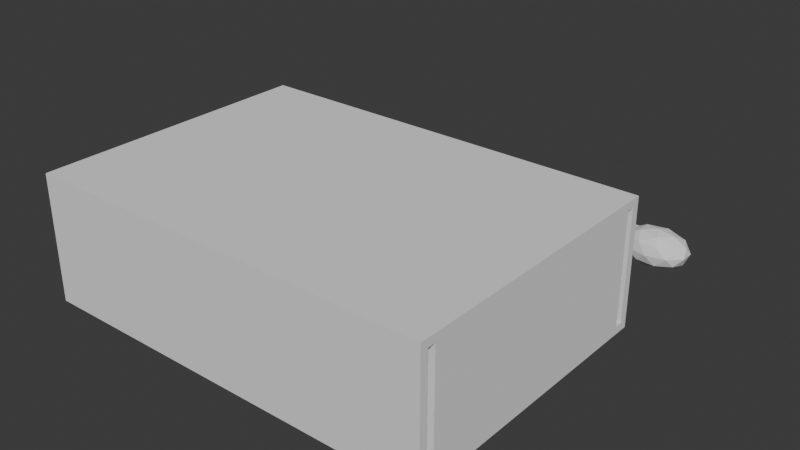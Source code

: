 # Source: Matches.blend  (saved by Blender 4.2.66; exported with 4.5.12 LTS)
import bpy
from mathutils import Matrix  # noqa: F401  (used for matrix-valued properties, if any)

bpy.ops.wm.read_factory_settings(use_empty=True)
scene = bpy.context.scene
scene.name = 'Scene'

# ---- collections
col_collection = bpy.data.collections.new('Collection'); scene.collection.children.link(col_collection)

# ---- world
world_world = bpy.data.worlds.new('World'); scene.world = world_world
world_world.use_nodes = True; world_world.node_tree.nodes.clear()
_N = world_world.node_tree.nodes; _L = world_world.node_tree.links
n0 = _N.new('ShaderNodeOutputWorld'); n0.name = 'World Output'; n0.location = (300, 300)
n1 = _N.new('ShaderNodeBackground'); n1.name = 'Background'; n1.location = (10, 300)
n1.inputs[0].default_value = (0.05088, 0.05088, 0.05088, 1.0)
_L.new(n1.outputs[0], n0.inputs[0])
n0.is_active_output = True
world_world.color = (0.05088, 0.05088, 0.05088)
world_world.sun_shadow_jitter_overblur = 0.0

# ---- meshes
me_cube_013 = bpy.data.meshes.new('Cube.013')
me_cube_013.from_pydata([(-1.0, -1.0, -1.0), (-1.0, -1.0, 1.0), (-1.0, 1.0, -1.0), (-1.0, 1.0, 1.0), (1.0, -1.0, -1.0), (1.0, -1.0, 1.0), (1.0, 1.0, -1.0), (1.0, 1.0, 1.0), (1.0, 0.0, -2.0), (1.163, -1.051, -0.8944), (0.9378, -1.701, -0.8944), (0.7988, 0.0, -0.8944), (0.9378, 1.701, -0.8944), (1.163, 1.051, -0.8944), (1.062, -1.701, 0.8944), (0.8372, -1.051, 0.8944), (0.8372, 1.051, 0.8944), (1.062, 1.701, 0.8944), (1.201, 0.0, 0.8944), (1.0, 0.0, 2.0), (0.9634, -1.0, -1.701), (1.096, -0.618, -1.701), (1.059, -1.618, -1.051), (1.191, 0.0, -1.051), (1.096, 0.618, -1.701), (0.8817, 0.0, -1.701), (0.8452, -1.0, -1.051), (0.9634, 1.0, -1.701), (0.8452, 1.0, -1.051), (1.059, 1.618, -1.051), (1.214, -0.618, 0.0), (1.214, 0.618, 0.0), (1.0, -2.0, 0.0), (1.132, -1.618, 0.0), (0.786, -0.618, 0.0), (0.8677, -1.618, 0.0), (0.8677, 1.618, 0.0), (0.786, 0.618, 0.0), (1.132, 1.618, 0.0), (1.0, 2.0, 0.0), (1.155, -1.0, 1.051), (0.9409, -1.618, 1.051), (0.8086, 0.0, 1.051), (0.9409, 1.618, 1.051), (1.155, 1.0, 1.051), (1.037, -1.0, 1.701), (1.118, 0.0, 1.701), (0.9043, -0.618, 1.701), (0.9043, 0.618, 1.701), (1.037, 1.0, 1.701)], [], [(0, 1, 3, 2), (2, 3, 7, 6), (6, 7, 5, 4), (4, 5, 1, 0), (2, 6, 4, 0), (7, 3, 1, 5), (8, 21, 20), (9, 21, 23), (8, 20, 25), (8, 25, 27), (8, 27, 24), (9, 23, 30), (10, 22, 32), (11, 26, 34), (12, 28, 36), (13, 29, 38), (9, 30, 33), (10, 32, 35), (11, 34, 37), (12, 36, 39), (13, 38, 31), (14, 40, 45), (15, 41, 47), (16, 42, 48), (17, 43, 49), (18, 44, 46), (46, 49, 19), (46, 44, 49), (44, 17, 49), (49, 48, 19), (49, 43, 48), (43, 16, 48), (48, 47, 19), (48, 42, 47), (42, 15, 47), (47, 45, 19), (47, 41, 45), (41, 14, 45), (45, 46, 19), (45, 40, 46), (40, 18, 46), (31, 44, 18), (31, 38, 44), (38, 17, 44), (39, 43, 17), (39, 36, 43), (36, 16, 43), (37, 42, 16), (37, 34, 42), (34, 15, 42), (35, 41, 15), (35, 32, 41), (32, 14, 41), (33, 40, 14), (33, 30, 40), (30, 18, 40), (38, 39, 17), (38, 29, 39), (29, 12, 39), (36, 37, 16), (36, 28, 37), (28, 11, 37), (34, 35, 15), (34, 26, 35), (26, 10, 35), (32, 33, 14), (32, 22, 33), (22, 9, 33), (30, 31, 18), (30, 23, 31), (23, 13, 31), (24, 29, 13), (24, 27, 29), (27, 12, 29), (27, 28, 12), (27, 25, 28), (25, 11, 28), (25, 26, 11), (25, 20, 26), (20, 10, 26), (23, 24, 13), (23, 21, 24), (21, 8, 24), (20, 22, 10), (20, 21, 22), (21, 9, 22)])
_uv = me_cube_013.uv_layers.new(name='UVMap')
_uv.uv.foreach_set('vector', [0.375, 0.0, 0.625, 0.0, 0.625, 0.25, 0.375, 0.25, 0.375, 0.25, 0.625, 0.25, 0.625, 0.5, 0.375, 0.5, 0.375, 0.5, 0.625, 0.5, 0.625, 0.75, 0.375, 0.75, 0.375, 0.75, 0.625, 0.75, 0.625, 1.0, 0.375, 1.0, 0.125, 0.5, 0.375, 0.5, 0.375, 0.75, 0.125, 0.75, 0.625, 0.5, 0.875, 0.5, 0.875, 0.75, 0.625, 0.75, 0.1818, 0.0, 0.2273, 0.07873, 0.1364, 0.07873, 0.2727, 0.1575, 0.3182, 0.07873, 0.3636, 0.1575, 0.9091, 0.0, 0.9545, 0.07873, 0.8636, 0.07873, 0.7273, 0.0, 0.7727, 0.07873, 0.6818, 0.07873, 0.5455, 0.0, 0.5909, 0.07873, 0.5, 0.07873, 0.2727, 0.1575, 0.3636, 0.1575, 0.3182, 0.2362, 0.09091, 0.1575, 0.1818, 0.1575, 0.1364, 0.2362, 0.8182, 0.1575, 0.9091, 0.1575, 0.8636, 0.2362, 0.6364, 0.1575, 0.7273, 0.1575, 0.6818, 0.2362, 0.4545, 0.1575, 0.5455, 0.1575, 0.5, 0.2362, 0.2727, 0.1575, 0.3182, 0.2362, 0.2273, 0.2362, 0.09091, 0.1575, 0.1364, 0.2362, 0.04546, 0.2362, 0.8182, 0.1575, 0.8636, 0.2362, 0.7727, 0.2362, 0.6364, 0.1575, 0.6818, 0.2362, 0.5909, 0.2362, 0.4545, 0.1575, 0.5, 0.2362, 0.4091, 0.2362, 0.1818, 0.3149, 0.2727, 0.3149, 0.2273, 0.3937, 0.0, 0.3149, 0.09091, 0.3149, 0.04546, 0.3937, 0.7273, 0.3149, 0.8182, 0.3149, 0.7727, 0.3937, 0.5455, 0.3149, 0.6364, 0.3149, 0.5909, 0.3937, 0.3636, 0.3149, 0.4545, 0.3149, 0.4091, 0.3937, 0.4091, 0.3937, 0.5, 0.3937, 0.4545, 0.4724, 0.4091, 0.3937, 0.4545, 0.3149, 0.5, 0.3937, 0.4545, 0.3149, 0.5455, 0.3149, 0.5, 0.3937, 0.5909, 0.3937, 0.6818, 0.3937, 0.6364, 0.4724, 0.5909, 0.3937, 0.6364, 0.3149, 0.6818, 0.3937, 0.6364, 0.3149, 0.7273, 0.3149, 0.6818, 0.3937, 0.7727, 0.3937, 0.8636, 0.3937, 0.8182, 0.4724, 0.7727, 0.3937, 0.8182, 0.3149, 0.8636, 0.3937, 0.8182, 0.3149, 0.9091, 0.3149, 0.8636, 0.3937, 0.04546, 0.3937, 0.1364, 0.3937, 0.09091, 0.4724, 0.04546, 0.3937, 0.09091, 0.3149, 0.1364, 0.3937, 0.09091, 0.3149, 0.1818, 0.3149, 0.1364, 0.3937, 0.2273, 0.3937, 0.3182, 0.3937, 0.2727, 0.4724, 0.2273, 0.3937, 0.2727, 0.3149, 0.3182, 0.3937, 0.2727, 0.3149, 0.3636, 0.3149, 0.3182, 0.3937, 0.4091, 0.2362, 0.4545, 0.3149, 0.3636, 0.3149, 0.4091, 0.2362, 0.5, 0.2362, 0.4545, 0.3149, 0.5, 0.2362, 0.5455, 0.3149, 0.4545, 0.3149, 0.5909, 0.2362, 0.6364, 0.3149, 0.5455, 0.3149, 0.5909, 0.2362, 0.6818, 0.2362, 0.6364, 0.3149, 0.6818, 0.2362, 0.7273, 0.3149, 0.6364, 0.3149, 0.7727, 0.2362, 0.8182, 0.3149, 0.7273, 0.3149, 0.7727, 0.2362, 0.8636, 0.2362, 0.8182, 0.3149, 0.8636, 0.2362, 0.9091, 0.3149, 0.8182, 0.3149, 0.04546, 0.2362, 0.09091, 0.3149, 0.0, 0.3149, 0.04546, 0.2362, 0.1364, 0.2362, 0.09091, 0.3149, 0.1364, 0.2362, 0.1818, 0.3149, 0.09091, 0.3149, 0.2273, 0.2362, 0.2727, 0.3149, 0.1818, 0.3149, 0.2273, 0.2362, 0.3182, 0.2362, 0.2727, 0.3149, 0.3182, 0.2362, 0.3636, 0.3149, 0.2727, 0.3149, 0.5, 0.2362, 0.5909, 0.2362, 0.5455, 0.3149, 0.5, 0.2362, 0.5455, 0.1575, 0.5909, 0.2362, 0.5455, 0.1575, 0.6364, 0.1575, 0.5909, 0.2362, 0.6818, 0.2362, 0.7727, 0.2362, 0.7273, 0.3149, 0.6818, 0.2362, 0.7273, 0.1575, 0.7727, 0.2362, 0.7273, 0.1575, 0.8182, 0.1575, 0.7727, 0.2362, 0.8636, 0.2362, 0.9545, 0.2362, 0.9091, 0.3149, 0.8636, 0.2362, 0.9091, 0.1575, 0.9545, 0.2362, 0.9091, 0.1575, 1.0, 0.1575, 0.9545, 0.2362, 0.1364, 0.2362, 0.2273, 0.2362, 0.1818, 0.3149, 0.1364, 0.2362, 0.1818, 0.1575, 0.2273, 0.2362, 0.1818, 0.1575, 0.2727, 0.1575, 0.2273, 0.2362, 0.3182, 0.2362, 0.4091, 0.2362, 0.3636, 0.3149, 0.3182, 0.2362, 0.3636, 0.1575, 0.4091, 0.2362, 0.3636, 0.1575, 0.4545, 0.1575, 0.4091, 0.2362, 0.5, 0.07873, 0.5455, 0.1575, 0.4545, 0.1575, 0.5, 0.07873, 0.5909, 0.07873, 0.5455, 0.1575, 0.5909, 0.07873, 0.6364, 0.1575, 0.5455, 0.1575, 0.6818, 0.07873, 0.7273, 0.1575, 0.6364, 0.1575, 0.6818, 0.07873, 0.7727, 0.07873, 0.7273, 0.1575, 0.7727, 0.07873, 0.8182, 0.1575, 0.7273, 0.1575, 0.8636, 0.07873, 0.9091, 0.1575, 0.8182, 0.1575, 0.8636, 0.07873, 0.9545, 0.07873, 0.9091, 0.1575, 0.9545, 0.07873, 1.0, 0.1575, 0.9091, 0.1575, 0.3636, 0.1575, 0.4091, 0.07873, 0.4545, 0.1575, 0.3636, 0.1575, 0.3182, 0.07873, 0.4091, 0.07873, 0.3182, 0.07873, 0.3636, 0.0, 0.4091, 0.07873, 0.1364, 0.07873, 0.1818, 0.1575, 0.09091, 0.1575, 0.1364, 0.07873, 0.2273, 0.07873, 0.1818, 0.1575, 0.2273, 0.07873, 0.2727, 0.1575, 0.1818, 0.1575])
me_cube_013.update()
me_cube_017 = bpy.data.meshes.new('Cube.017')
me_cube_017.from_pydata([(-1.0, -1.0, -1.0), (-1.0, -1.0, 1.0), (-1.0, 1.0, -1.0), (-1.0, 1.0, 1.0), (1.0, -1.0, -1.0), (1.0, -1.0, 1.0), (1.0, 1.0, -1.0), (1.0, 1.0, 1.0), (-1.0, -1.0, 29.0), (-1.0, -1.0, 31.0), (-1.0, 1.0, 29.0), (-1.0, 1.0, 31.0), (1.0, -1.0, 29.0), (1.0, -1.0, 31.0), (1.0, 1.0, 29.0), (1.0, 1.0, 31.0), (-1.0, -1.0, 1.0), (-1.0, -1.0, 29.0), (-1.0, -0.9444, 1.0), (-1.0, -0.9444, 29.0), (1.0, -1.0, 1.0), (1.0, -1.0, 29.0), (1.0, -0.9444, 1.0), (1.0, -0.9444, 29.0), (-1.0, 0.9444, 1.0), (-1.0, 0.9444, 29.0), (-1.0, 1.0, 1.0), (-1.0, 1.0, 29.0), (1.0, 0.9444, 1.0), (1.0, 0.9444, 29.0), (1.0, 1.0, 1.0), (1.0, 1.0, 29.0)], [], [(0, 1, 3, 2), (2, 3, 7, 6), (6, 7, 5, 4), (4, 5, 1, 0), (2, 6, 4, 0), (7, 3, 1, 5), (8, 9, 11, 10), (10, 11, 15, 14), (14, 15, 13, 12), (12, 13, 9, 8), (10, 14, 12, 8), (15, 11, 9, 13), (16, 17, 19, 18), (18, 19, 23, 22), (22, 23, 21, 20), (20, 21, 17, 16), (18, 22, 20, 16), (23, 19, 17, 21), (24, 25, 27, 26), (26, 27, 31, 30), (30, 31, 29, 28), (28, 29, 25, 24), (26, 30, 28, 24), (31, 27, 25, 29)])
_uv = me_cube_017.uv_layers.new(name='UVMap')
_uv.uv.foreach_set('vector', [0.375, 0.0, 0.625, 0.0, 0.625, 0.25, 0.375, 0.25, 0.375, 0.25, 0.625, 0.25, 0.625, 0.5, 0.375, 0.5, 0.375, 0.5, 0.625, 0.5, 0.625, 0.75, 0.375, 0.75, 0.375, 0.75, 0.625, 0.75, 0.625, 1.0, 0.375, 1.0, 0.125, 0.5, 0.375, 0.5, 0.375, 0.75, 0.125, 0.75, 0.625, 0.5, 0.875, 0.5, 0.875, 0.75, 0.625, 0.75, 0.375, 0.0, 0.625, 0.0, 0.625, 0.25, 0.375, 0.25, 0.375, 0.25, 0.625, 0.25, 0.625, 0.5, 0.375, 0.5, 0.375, 0.5, 0.625, 0.5, 0.625, 0.75, 0.375, 0.75, 0.375, 0.75, 0.625, 0.75, 0.625, 1.0, 0.375, 1.0, 0.125, 0.5, 0.375, 0.5, 0.375, 0.75, 0.125, 0.75, 0.625, 0.5, 0.875, 0.5, 0.875, 0.75, 0.625, 0.75, 0.375, 0.0, 0.625, 0.0, 0.625, 0.25, 0.375, 0.25, 0.375, 0.25, 0.625, 0.25, 0.625, 0.5, 0.375, 0.5, 0.375, 0.5, 0.625, 0.5, 0.625, 0.75, 0.375, 0.75, 0.375, 0.75, 0.625, 0.75, 0.625, 1.0, 0.375, 1.0, 0.125, 0.5, 0.375, 0.5, 0.375, 0.75, 0.125, 0.75, 0.625, 0.5, 0.875, 0.5, 0.875, 0.75, 0.625, 0.75, 0.375, 0.0, 0.625, 0.0, 0.625, 0.25, 0.375, 0.25, 0.375, 0.25, 0.625, 0.25, 0.625, 0.5, 0.375, 0.5, 0.375, 0.5, 0.625, 0.5, 0.625, 0.75, 0.375, 0.75, 0.375, 0.75, 0.625, 0.75, 0.625, 1.0, 0.375, 1.0, 0.125, 0.5, 0.375, 0.5, 0.375, 0.75, 0.125, 0.75, 0.625, 0.5, 0.875, 0.5, 0.875, 0.75, 0.625, 0.75])
me_cube_017.update()
me_cube_018 = bpy.data.meshes.new('Cube.018')
me_cube_018.from_pydata([(-1.0, -1.0, -1.0), (-1.0, -1.0, 1.0), (-1.0, 1.0, -1.0), (-1.0, 1.0, 1.0), (1.0, -1.0, -1.0), (1.0, -1.0, 1.0), (1.0, 1.0, -1.0), (1.0, 1.0, 1.0), (-1.04, 1.0, -1.0), (-1.04, 1.0, 27.0), (-1.04, 1.067, -1.0), (-1.04, 1.067, 27.0), (1.04, 1.0, -1.0), (1.04, 1.0, 27.0), (1.04, 1.067, -1.0), (1.04, 1.067, 27.0), (1.0, -1.0, -1.0), (1.0, -1.0, 27.0), (1.0, 1.0, -1.0), (1.0, 1.0, 27.0), (1.04, -1.0, -1.0), (1.04, -1.0, 27.0), (1.04, 1.0, -1.0), (1.04, 1.0, 27.0), (-1.04, -1.067, -1.0), (-1.04, -1.067, 27.0), (-1.04, -1.0, -1.0), (-1.04, -1.0, 27.0), (1.04, -1.067, -1.0), (1.04, -1.067, 27.0), (1.04, -1.0, -1.0), (1.04, -1.0, 27.0), (-1.04, -1.0, -1.0), (-1.04, -1.0, 27.0), (-1.04, 1.0, -1.0), (-1.04, 1.0, 27.0), (-1.0, -1.0, -1.0), (-1.0, -1.0, 27.0), (-1.0, 1.0, -1.0), (-1.0, 1.0, 27.0), (-0.9006, -0.03568, 1.5), (-0.9006, 0.1643, 1.5), (-0.9006, -0.03568, 6.5), (0.6994, -0.03568, 1.5), (0.6994, 0.1643, 1.5), (0.6994, -0.03568, 6.5), (0.6994, 0.1643, 6.5), (-0.9006, 0.1643, 6.5), (-0.9351, 0.1535, 5.5), (-0.9351, 0.1535, 10.5), (-0.8945, 0.3417, 5.5), (-0.8945, 0.3417, 10.5), (0.5705, -0.7486, 5.5), (0.5705, -0.7486, 10.5), (0.6111, -0.5604, 5.5), (0.6111, -0.5604, 10.5), (0.5908, -0.6545, 3.0), (0.543, -0.7322, 3.747), (0.5018, -0.6012, 3.747), (0.5836, -0.5439, 3.747), (0.6503, -0.7559, 3.747), (0.6754, -0.6395, 3.747), (0.7347, -0.629, 5.764), (0.6682, -0.529, 5.371), (0.7349, -0.7409, 5.371), (0.6921, -0.8269, 5.764), (0.7394, -0.8092, 8.0), (0.7645, -0.6929, 8.0), (0.7423, -0.7453, 10.24), (0.7277, -0.6303, 10.63), (0.7232, -0.5619, 8.0), (0.6722, -0.5225, 10.24), (0.6314, -0.4663, 8.0), (0.5785, -0.4664, 5.764), (0.5791, -0.4756, 10.63), (0.5241, -0.4426, 8.0), (0.4896, -0.4822, 10.24), (0.4423, -0.4999, 8.0), (0.4946, -0.4906, 5.371), (0.4393, -0.5638, 5.764), (0.454, -0.6788, 5.371), (0.4172, -0.6162, 8.0), (0.4469, -0.68, 10.24), (0.4467, -0.5682, 10.63), (0.4584, -0.7471, 8.0), (0.5095, -0.7866, 5.764), (0.5135, -0.7801, 10.63), (0.5502, -0.8427, 8.0), (0.6031, -0.8427, 10.24), (0.6575, -0.8665, 8.0), (0.6025, -0.8335, 5.371), (0.6871, -0.8185, 10.63), (0.598, -0.7651, 12.25), (0.6799, -0.7079, 12.25), (0.5908, -0.6545, 13.0), (0.6386, -0.5769, 12.25), (0.5313, -0.5532, 12.25), (0.5062, -0.6695, 12.25), (-0.9299, -0.577, 1.5), (-0.9299, -0.377, 1.5), (-0.9299, -0.577, 6.5), (0.6701, -0.577, 1.5), (0.6701, -0.377, 1.5), (0.6701, -0.577, 6.5), (0.6701, -0.377, 6.5), (-0.9299, -0.377, 6.5), (0.6701, -0.477, -1.0), (0.6409, -0.577, -0.2533), (0.5755, -0.477, -0.2533), (0.6409, -0.377, -0.2533), (0.7467, -0.5388, -0.2533), (0.7467, -0.4152, -0.2533), (0.8004, -0.3718, 1.764), (0.7175, -0.3152, 1.371), (0.8233, -0.477, 1.371), (0.8004, -0.5821, 1.764), (0.8413, -0.5388, 4.0), (0.8413, -0.4152, 4.0), (0.8311, -0.477, 6.236), (0.794, -0.377, 6.629), (0.776, -0.3152, 4.0), (0.7199, -0.3068, 6.236), (0.6701, -0.277, 4.0), (0.6204, -0.3068, 1.764), (0.6228, -0.3152, 6.629), (0.5643, -0.3152, 4.0), (0.5399, -0.3718, 6.236), (0.499, -0.4152, 4.0), (0.5463, -0.377, 1.371), (0.5092, -0.477, 1.764), (0.5463, -0.577, 1.371), (0.499, -0.5388, 4.0), (0.5399, -0.5821, 6.236), (0.517, -0.477, 6.629), (0.5643, -0.6388, 4.0), (0.6204, -0.6471, 1.764), (0.6228, -0.6388, 6.629), (0.6701, -0.677, 4.0), (0.7199, -0.6471, 6.236), (0.776, -0.6388, 4.0), (0.7175, -0.6388, 1.371), (0.794, -0.577, 6.629), (0.6994, -0.577, 8.253), (0.7648, -0.477, 8.253), (0.6701, -0.477, 9.0), (0.6994, -0.377, 8.253), (0.5936, -0.4152, 8.253), (0.5936, -0.5388, 8.253), (-0.8903, -0.3926, 1.5), (-0.8903, -0.1926, 1.5), (-0.8903, -0.3926, 6.5), (0.7097, -0.3926, 1.5), (0.7097, -0.1926, 1.5), (0.7097, -0.3926, 6.5), (0.7097, -0.1926, 6.5), (-0.8903, -0.1926, 6.5), (0.7097, -0.2926, -1.0), (0.6805, -0.3926, -0.2533), (0.6151, -0.2926, -0.2533), (0.6805, -0.1926, -0.2533), (0.7863, -0.3544, -0.2533), (0.7863, -0.2308, -0.2533), (0.84, -0.1875, 1.764), (0.7571, -0.1308, 1.371), (0.8629, -0.2926, 1.371), (0.84, -0.3978, 1.764), (0.8809, -0.3544, 4.0), (0.8809, -0.2308, 4.0), (0.8707, -0.2926, 6.236), (0.8336, -0.1926, 6.629), (0.8156, -0.1308, 4.0), (0.7595, -0.1225, 6.236), (0.7097, -0.09264, 4.0), (0.66, -0.1225, 1.764), (0.6624, -0.1308, 6.629), (0.6039, -0.1308, 4.0), (0.5795, -0.1875, 6.236), (0.5386, -0.2308, 4.0), (0.5859, -0.1926, 1.371), (0.5488, -0.2926, 1.764), (0.5859, -0.3926, 1.371), (0.5386, -0.3544, 4.0), (0.5795, -0.3978, 6.236), (0.5566, -0.2926, 6.629), (0.6039, -0.4544, 4.0), (0.66, -0.4628, 1.764), (0.6624, -0.4544, 6.629), (0.7097, -0.4926, 4.0), (0.7595, -0.4628, 6.236), (0.8156, -0.4544, 4.0), (0.7571, -0.4544, 1.371), (0.8336, -0.3926, 6.629), (0.739, -0.3926, 8.253), (0.8044, -0.2926, 8.253), (0.7097, -0.2926, 9.0), (0.739, -0.1926, 8.253), (0.6332, -0.2308, 8.253), (0.6332, -0.3544, 8.253), (0.6994, 0.06432, -1.0), (0.6702, -0.03568, -0.2533), (0.6048, 0.06432, -0.2533), (0.6702, 0.1643, -0.2533), (0.776, 0.002514, -0.2533), (0.776, 0.1261, -0.2533), (0.8297, 0.1695, 1.764), (0.7468, 0.2261, 1.371), (0.8526, 0.06432, 1.371), (0.8297, -0.04083, 1.764), (0.8706, 0.002514, 4.0), (0.8706, 0.1261, 4.0), (0.8604, 0.06432, 6.236), (0.8233, 0.1643, 6.629), (0.8052, 0.2261, 4.0), (0.7492, 0.2344, 6.236), (0.6994, 0.2643, 4.0), (0.6497, 0.2344, 1.764), (0.6521, 0.2261, 6.629), (0.5936, 0.2261, 4.0), (0.5692, 0.1695, 6.236), (0.5283, 0.1261, 4.0), (0.5756, 0.1643, 1.371), (0.5385, 0.06432, 1.764), (0.5756, -0.03568, 1.371), (0.5283, 0.002513, 4.0), (0.5692, -0.04083, 6.236), (0.5463, 0.06432, 6.629), (0.5936, -0.09749, 4.0), (0.6497, -0.1058, 1.764), (0.6521, -0.09749, 6.629), (0.6994, -0.1357, 4.0), (0.7492, -0.1058, 6.236), (0.8052, -0.09749, 4.0), (0.7468, -0.09749, 1.371), (0.8233, -0.03568, 6.629), (0.7287, -0.03568, 8.253), (0.7941, 0.06432, 8.253), (0.6994, 0.06432, 9.0), (0.7287, 0.1643, 8.253), (0.6229, 0.1261, 8.253), (0.6229, 0.002514, 8.253), (-0.8685, 0.5809, 1.5), (-0.8685, 0.7809, 1.5), (-0.8685, 0.5809, 6.5), (0.7315, 0.5809, 1.5), (0.7315, 0.7809, 1.5), (0.7315, 0.5809, 6.5), (0.7315, 0.7809, 6.5), (-0.8685, 0.7809, 6.5), (0.7315, 0.6809, -1.0), (0.7022, 0.5809, -0.2533), (0.6368, 0.6809, -0.2533), (0.7022, 0.7809, -0.2533), (0.808, 0.6191, -0.2533), (0.808, 0.7427, -0.2533), (0.8617, 0.786, 1.764), (0.7788, 0.8427, 1.371), (0.8846, 0.6809, 1.371), (0.8617, 0.5758, 1.764), (0.9027, 0.6191, 4.0), (0.9027, 0.7427, 4.0), (0.8925, 0.6809, 6.236), (0.8553, 0.7809, 6.629), (0.8373, 0.8427, 4.0), (0.7812, 0.851, 6.236), (0.7315, 0.8809, 4.0), (0.6817, 0.851, 1.764), (0.6842, 0.8427, 6.629), (0.6257, 0.8427, 4.0), (0.6012, 0.786, 6.236), (0.5603, 0.7427, 4.0), (0.6076, 0.7809, 1.371), (0.5705, 0.6809, 1.764), (0.6076, 0.5809, 1.371), (0.5603, 0.6191, 4.0), (0.6012, 0.5758, 6.236), (0.5784, 0.6809, 6.629), (0.6257, 0.5191, 4.0), (0.6817, 0.5108, 1.764), (0.6842, 0.5191, 6.629), (0.7315, 0.4809, 4.0), (0.7812, 0.5108, 6.236), (0.8373, 0.5191, 4.0), (0.7788, 0.5191, 1.371), (0.8553, 0.5809, 6.629), (0.7607, 0.5809, 8.253), (0.8261, 0.6809, 8.253), (0.7315, 0.6809, 9.0), (0.7607, 0.7809, 8.253), (0.6549, 0.7427, 8.253), (0.6549, 0.6191, 8.253), (-0.9507, 0.1618, 1.5), (-0.9507, 0.3618, 1.5), (-0.9507, 0.1618, 6.5), (0.6493, 0.1618, 1.5), (0.6493, 0.3618, 1.5), (0.6493, 0.1618, 6.5), (0.6493, 0.3618, 6.5), (-0.9507, 0.3618, 6.5), (0.6493, 0.2618, -1.0), (0.6201, 0.1618, -0.2533), (0.5547, 0.2618, -0.2533), (0.6201, 0.3618, -0.2533), (0.7259, 0.2, -0.2533), (0.7259, 0.3236, -0.2533), (0.7795, 0.3669, 1.764), (0.6966, 0.4236, 1.371), (0.8024, 0.2618, 1.371), (0.7795, 0.1567, 1.764), (0.8205, 0.2, 4.0), (0.8205, 0.3236, 4.0), (0.8103, 0.2618, 6.236), (0.7732, 0.3618, 6.629), (0.7551, 0.4236, 4.0), (0.699, 0.4319, 6.236), (0.6493, 0.4618, 4.0), (0.5995, 0.4319, 1.764), (0.602, 0.4236, 6.629), (0.5435, 0.4236, 4.0), (0.519, 0.3669, 6.236), (0.4781, 0.3236, 4.0), (0.5254, 0.3618, 1.371), (0.4883, 0.2618, 1.764), (0.5254, 0.1618, 1.371), (0.4781, 0.2, 4.0), (0.519, 0.1567, 6.236), (0.4962, 0.2618, 6.629), (0.5435, 0.1, 4.0), (0.5995, 0.09167, 1.764), (0.602, 0.1, 6.629), (0.6493, 0.0618, 4.0), (0.699, 0.09167, 6.236), (0.7551, 0.1, 4.0), (0.6966, 0.1, 1.371), (0.7732, 0.1618, 6.629), (0.6785, 0.1618, 8.253), (0.7439, 0.2618, 8.253), (0.6493, 0.2618, 9.0), (0.6785, 0.3618, 8.253), (0.5727, 0.3236, 8.253), (0.5727, 0.2, 8.253), (-0.962, -0.88, 1.5), (-0.962, -0.68, 1.5), (-0.962, -0.88, 6.5), (0.638, -0.88, 1.5), (0.638, -0.68, 1.5), (0.638, -0.88, 6.5), (0.638, -0.68, 6.5), (-0.962, -0.68, 6.5), (0.638, -0.78, -1.0), (0.6088, -0.88, -0.2533), (0.5434, -0.78, -0.2533), (0.6088, -0.68, -0.2533), (0.7146, -0.8418, -0.2533), (0.7146, -0.7182, -0.2533), (0.7682, -0.6749, 1.764), (0.6853, -0.6182, 1.371), (0.7911, -0.78, 1.371), (0.7682, -0.8851, 1.764), (0.8092, -0.8418, 4.0), (0.8092, -0.7182, 4.0), (0.799, -0.78, 6.236), (0.7619, -0.68, 6.629), (0.7438, -0.6182, 4.0), (0.6877, -0.6099, 6.236), (0.638, -0.58, 4.0), (0.5882, -0.6099, 1.764), (0.5907, -0.6182, 6.629), (0.5322, -0.6182, 4.0), (0.5077, -0.6749, 6.236), (0.4668, -0.7182, 4.0), (0.5141, -0.68, 1.371), (0.477, -0.78, 1.764), (0.5141, -0.88, 1.371), (0.4668, -0.8418, 4.0), (0.5077, -0.8851, 6.236), (0.4849, -0.78, 6.629), (0.5322, -0.9418, 4.0), (0.5882, -0.9501, 1.764), (0.5907, -0.9418, 6.629), (0.638, -0.98, 4.0), (0.6877, -0.9501, 6.236), (0.7438, -0.9418, 4.0), (0.6853, -0.9418, 1.371), (0.7619, -0.88, 6.629), (0.6672, -0.88, 8.253), (0.7326, -0.78, 8.253), (0.638, -0.78, 9.0), (0.6672, -0.68, 8.253), (0.5614, -0.7182, 8.253), (0.5614, -0.8418, 8.253), (-0.9527, 0.2372, 7.5), (-0.9641, 0.4363, 7.5), (-0.9527, 0.2372, 12.5), (0.6401, 0.4901, 7.5), (0.6287, 0.6892, 7.5), (0.6401, 0.4901, 12.5), (0.6287, 0.6892, 12.5), (-0.9641, 0.4363, 12.5), (0.6344, 0.5896, 5.0), (0.611, 0.4854, 5.747), (0.5402, 0.5747, 5.747), (0.5996, 0.6845, 5.747), (0.7141, 0.5402, 5.747), (0.7071, 0.6632, 5.747), (0.7581, 0.7149, 7.764), (0.6723, 0.7582, 7.371), (0.7868, 0.6138, 7.371), (0.77, 0.5055, 7.764), (0.8083, 0.5552, 10.0), (0.8013, 0.6782, 10.0), (0.7947, 0.6151, 12.24), (0.752, 0.7087, 12.63), (0.7305, 0.7674, 10.0), (0.6742, 0.7668, 12.24), (0.623, 0.7887, 10.0), (0.5752, 0.7511, 7.764), (0.5781, 0.7432, 12.63), (0.5199, 0.734, 10.0), (0.4987, 0.6737, 12.24), (0.4605, 0.6241, 10.0), (0.5054, 0.6696, 7.371), (0.4741, 0.5642, 7.764), (0.5168, 0.4705, 7.371), (0.4675, 0.501, 10.0), (0.5107, 0.4644, 12.24), (0.482, 0.5654, 12.63), (0.5383, 0.4118, 10.0), (0.5945, 0.4124, 7.764), (0.5965, 0.4211, 12.63), (0.6458, 0.3905, 10.0), (0.6936, 0.4281, 12.24), (0.7489, 0.4453, 10.0), (0.6907, 0.436, 7.371), (0.7634, 0.5096, 12.63), (0.6692, 0.4947, 14.25), (0.7286, 0.6046, 14.25), (0.6344, 0.5896, 15.0), (0.6578, 0.6938, 14.25), (0.5547, 0.639, 14.25), (0.5617, 0.516, 14.25)], [], [(0, 1, 3, 2), (2, 3, 7, 6), (6, 7, 5, 4), (4, 5, 1, 0), (2, 6, 4, 0), (7, 3, 1, 5), (8, 9, 11, 10), (10, 11, 15, 14), (14, 15, 13, 12), (12, 13, 9, 8), (10, 14, 12, 8), (15, 11, 9, 13), (16, 17, 19, 18), (18, 19, 23, 22), (22, 23, 21, 20), (20, 21, 17, 16), (18, 22, 20, 16), (23, 19, 17, 21), (24, 25, 27, 26), (26, 27, 31, 30), (30, 31, 29, 28), (28, 29, 25, 24), (26, 30, 28, 24), (31, 27, 25, 29), (32, 33, 35, 34), (34, 35, 39, 38), (38, 39, 37, 36), (36, 37, 33, 32), (34, 38, 36, 32), (39, 35, 33, 37), (41, 44, 43, 40), (40, 42, 47, 41), (43, 45, 42, 40), (44, 46, 45, 43), (46, 47, 42, 45), (41, 47, 46, 44), (48, 49, 51, 50), (50, 51, 55, 54), (54, 55, 53, 52), (52, 53, 49, 48), (50, 54, 52, 48), (55, 51, 49, 53), (56, 57, 58), (56, 60, 57), (56, 58, 59), (56, 59, 61), (60, 56, 61), (64, 61, 62), (61, 63, 62), (61, 59, 63), (64, 60, 61), (65, 64, 66), (65, 60, 64), (64, 62, 67), (66, 64, 67), (66, 67, 68), (67, 69, 68), (62, 70, 67), (67, 70, 69), (62, 63, 70), (70, 72, 71), (70, 71, 69), (70, 63, 72), (72, 74, 71), (63, 73, 72), (73, 75, 72), (72, 75, 74), (73, 78, 75), (75, 77, 76), (75, 76, 74), (75, 78, 77), (59, 78, 73), (58, 79, 78), (78, 79, 77), (59, 58, 78), (58, 80, 79), (79, 80, 81), (79, 81, 77), (81, 84, 82), (81, 82, 83), (77, 81, 83), (81, 80, 84), (84, 86, 82), (80, 85, 84), (85, 87, 84), (84, 87, 86), (85, 90, 87), (87, 89, 88), (87, 88, 86), (87, 90, 89), (57, 90, 85), (60, 65, 90), (90, 65, 89), (57, 60, 90), (89, 91, 88), (65, 66, 89), (89, 66, 91), (88, 91, 92), (66, 68, 91), (91, 68, 93), (92, 91, 93), (92, 93, 94), (93, 95, 94), (68, 69, 93), (93, 69, 95), (69, 71, 95), (71, 74, 95), (95, 96, 94), (95, 74, 96), (74, 76, 96), (76, 83, 96), (96, 97, 94), (96, 83, 97), (83, 82, 97), (82, 86, 97), (97, 92, 94), (97, 86, 92), (86, 88, 92), (57, 85, 80), (77, 83, 76), (58, 57, 80), (59, 73, 63), (99, 102, 101, 98), (98, 100, 105, 99), (101, 103, 100, 98), (102, 104, 103, 101), (104, 105, 100, 103), (99, 105, 104, 102), (106, 107, 108), (106, 110, 107), (106, 108, 109), (106, 109, 111), (110, 106, 111), (114, 111, 112), (111, 113, 112), (111, 109, 113), (114, 110, 111), (115, 114, 116), (115, 110, 114), (114, 112, 117), (116, 114, 117), (116, 117, 118), (117, 119, 118), (112, 120, 117), (117, 120, 119), (112, 113, 120), (120, 122, 121), (120, 121, 119), (120, 113, 122), (122, 124, 121), (113, 123, 122), (123, 125, 122), (122, 125, 124), (123, 128, 125), (125, 127, 126), (125, 126, 124), (125, 128, 127), (109, 128, 123), (108, 129, 128), (128, 129, 127), (109, 108, 128), (108, 130, 129), (129, 130, 131), (129, 131, 127), (131, 134, 132), (131, 132, 133), (127, 131, 133), (131, 130, 134), (134, 136, 132), (130, 135, 134), (135, 137, 134), (134, 137, 136), (135, 140, 137), (137, 139, 138), (137, 138, 136), (137, 140, 139), (107, 140, 135), (110, 115, 140), (140, 115, 139), (107, 110, 140), (139, 141, 138), (115, 116, 139), (139, 116, 141), (138, 141, 142), (116, 118, 141), (141, 118, 143), (142, 141, 143), (142, 143, 144), (143, 145, 144), (118, 119, 143), (143, 119, 145), (119, 121, 145), (121, 124, 145), (145, 146, 144), (145, 124, 146), (124, 126, 146), (126, 133, 146), (146, 147, 144), (146, 133, 147), (133, 132, 147), (132, 136, 147), (147, 142, 144), (147, 136, 142), (136, 138, 142), (107, 135, 130), (127, 133, 126), (108, 107, 130), (109, 123, 113), (149, 152, 151, 148), (148, 150, 155, 149), (151, 153, 150, 148), (152, 154, 153, 151), (154, 155, 150, 153), (149, 155, 154, 152), (156, 157, 158), (156, 160, 157), (156, 158, 159), (156, 159, 161), (160, 156, 161), (164, 161, 162), (161, 163, 162), (161, 159, 163), (164, 160, 161), (165, 164, 166), (165, 160, 164), (164, 162, 167), (166, 164, 167), (166, 167, 168), (167, 169, 168), (162, 170, 167), (167, 170, 169), (162, 163, 170), (170, 172, 171), (170, 171, 169), (170, 163, 172), (172, 174, 171), (163, 173, 172), (173, 175, 172), (172, 175, 174), (173, 178, 175), (175, 177, 176), (175, 176, 174), (175, 178, 177), (159, 178, 173), (158, 179, 178), (178, 179, 177), (159, 158, 178), (158, 180, 179), (179, 180, 181), (179, 181, 177), (181, 184, 182), (181, 182, 183), (177, 181, 183), (181, 180, 184), (184, 186, 182), (180, 185, 184), (185, 187, 184), (184, 187, 186), (185, 190, 187), (187, 189, 188), (187, 188, 186), (187, 190, 189), (157, 190, 185), (160, 165, 190), (190, 165, 189), (157, 160, 190), (189, 191, 188), (165, 166, 189), (189, 166, 191), (188, 191, 192), (166, 168, 191), (191, 168, 193), (192, 191, 193), (192, 193, 194), (193, 195, 194), (168, 169, 193), (193, 169, 195), (169, 171, 195), (171, 174, 195), (195, 196, 194), (195, 174, 196), (174, 176, 196), (176, 183, 196), (196, 197, 194), (196, 183, 197), (183, 182, 197), (182, 186, 197), (197, 192, 194), (197, 186, 192), (186, 188, 192), (157, 185, 180), (177, 183, 176), (158, 157, 180), (159, 173, 163), (198, 199, 200), (198, 202, 199), (198, 200, 201), (198, 201, 203), (202, 198, 203), (206, 203, 204), (203, 205, 204), (203, 201, 205), (206, 202, 203), (207, 206, 208), (207, 202, 206), (206, 204, 209), (208, 206, 209), (208, 209, 210), (209, 211, 210), (204, 212, 209), (209, 212, 211), (204, 205, 212), (212, 214, 213), (212, 213, 211), (212, 205, 214), (214, 216, 213), (205, 215, 214), (215, 217, 214), (214, 217, 216), (215, 220, 217), (217, 219, 218), (217, 218, 216), (217, 220, 219), (201, 220, 215), (200, 221, 220), (220, 221, 219), (201, 200, 220), (200, 222, 221), (221, 222, 223), (221, 223, 219), (223, 226, 224), (223, 224, 225), (219, 223, 225), (223, 222, 226), (226, 228, 224), (222, 227, 226), (227, 229, 226), (226, 229, 228), (227, 232, 229), (229, 231, 230), (229, 230, 228), (229, 232, 231), (199, 232, 227), (202, 207, 232), (232, 207, 231), (199, 202, 232), (231, 233, 230), (207, 208, 231), (231, 208, 233), (230, 233, 234), (208, 210, 233), (233, 210, 235), (234, 233, 235), (234, 235, 236), (235, 237, 236), (210, 211, 235), (235, 211, 237), (211, 213, 237), (213, 216, 237), (237, 238, 236), (237, 216, 238), (216, 218, 238), (218, 225, 238), (238, 239, 236), (238, 225, 239), (225, 224, 239), (224, 228, 239), (239, 234, 236), (239, 228, 234), (228, 230, 234), (199, 227, 222), (219, 225, 218), (200, 199, 222), (201, 215, 205), (241, 244, 243, 240), (240, 242, 247, 241), (243, 245, 242, 240), (244, 246, 245, 243), (246, 247, 242, 245), (241, 247, 246, 244), (248, 249, 250), (248, 252, 249), (248, 250, 251), (248, 251, 253), (252, 248, 253), (256, 253, 254), (253, 255, 254), (253, 251, 255), (256, 252, 253), (257, 256, 258), (257, 252, 256), (256, 254, 259), (258, 256, 259), (258, 259, 260), (259, 261, 260), (254, 262, 259), (259, 262, 261), (254, 255, 262), (262, 264, 263), (262, 263, 261), (262, 255, 264), (264, 266, 263), (255, 265, 264), (265, 267, 264), (264, 267, 266), (265, 270, 267), (267, 269, 268), (267, 268, 266), (267, 270, 269), (251, 270, 265), (250, 271, 270), (270, 271, 269), (251, 250, 270), (250, 272, 271), (271, 272, 273), (271, 273, 269), (273, 276, 274), (273, 274, 275), (269, 273, 275), (273, 272, 276), (276, 278, 274), (272, 277, 276), (277, 279, 276), (276, 279, 278), (277, 282, 279), (279, 281, 280), (279, 280, 278), (279, 282, 281), (249, 282, 277), (252, 257, 282), (282, 257, 281), (249, 252, 282), (281, 283, 280), (257, 258, 281), (281, 258, 283), (280, 283, 284), (258, 260, 283), (283, 260, 285), (284, 283, 285), (284, 285, 286), (285, 287, 286), (260, 261, 285), (285, 261, 287), (261, 263, 287), (263, 266, 287), (287, 288, 286), (287, 266, 288), (266, 268, 288), (268, 275, 288), (288, 289, 286), (288, 275, 289), (275, 274, 289), (274, 278, 289), (289, 284, 286), (289, 278, 284), (278, 280, 284), (249, 277, 272), (269, 275, 268), (250, 249, 272), (251, 265, 255), (291, 294, 293, 290), (290, 292, 297, 291), (293, 295, 292, 290), (294, 296, 295, 293), (296, 297, 292, 295), (291, 297, 296, 294), (298, 299, 300), (298, 302, 299), (298, 300, 301), (298, 301, 303), (302, 298, 303), (306, 303, 304), (303, 305, 304), (303, 301, 305), (306, 302, 303), (307, 306, 308), (307, 302, 306), (306, 304, 309), (308, 306, 309), (308, 309, 310), (309, 311, 310), (304, 312, 309), (309, 312, 311), (304, 305, 312), (312, 314, 313), (312, 313, 311), (312, 305, 314), (314, 316, 313), (305, 315, 314), (315, 317, 314), (314, 317, 316), (315, 320, 317), (317, 319, 318), (317, 318, 316), (317, 320, 319), (301, 320, 315), (300, 321, 320), (320, 321, 319), (301, 300, 320), (300, 322, 321), (321, 322, 323), (321, 323, 319), (323, 326, 324), (323, 324, 325), (319, 323, 325), (323, 322, 326), (326, 328, 324), (322, 327, 326), (327, 329, 326), (326, 329, 328), (327, 332, 329), (329, 331, 330), (329, 330, 328), (329, 332, 331), (299, 332, 327), (302, 307, 332), (332, 307, 331), (299, 302, 332), (331, 333, 330), (307, 308, 331), (331, 308, 333), (330, 333, 334), (308, 310, 333), (333, 310, 335), (334, 333, 335), (334, 335, 336), (335, 337, 336), (310, 311, 335), (335, 311, 337), (311, 313, 337), (313, 316, 337), (337, 338, 336), (337, 316, 338), (316, 318, 338), (318, 325, 338), (338, 339, 336), (338, 325, 339), (325, 324, 339), (324, 328, 339), (339, 334, 336), (339, 328, 334), (328, 330, 334), (299, 327, 322), (319, 325, 318), (300, 299, 322), (301, 315, 305), (341, 344, 343, 340), (340, 342, 347, 341), (343, 345, 342, 340), (344, 346, 345, 343), (346, 347, 342, 345), (341, 347, 346, 344), (348, 349, 350), (348, 352, 349), (348, 350, 351), (348, 351, 353), (352, 348, 353), (356, 353, 354), (353, 355, 354), (353, 351, 355), (356, 352, 353), (357, 356, 358), (357, 352, 356), (356, 354, 359), (358, 356, 359), (358, 359, 360), (359, 361, 360), (354, 362, 359), (359, 362, 361), (354, 355, 362), (362, 364, 363), (362, 363, 361), (362, 355, 364), (364, 366, 363), (355, 365, 364), (365, 367, 364), (364, 367, 366), (365, 370, 367), (367, 369, 368), (367, 368, 366), (367, 370, 369), (351, 370, 365), (350, 371, 370), (370, 371, 369), (351, 350, 370), (350, 372, 371), (371, 372, 373), (371, 373, 369), (373, 376, 374), (373, 374, 375), (369, 373, 375), (373, 372, 376), (376, 378, 374), (372, 377, 376), (377, 379, 376), (376, 379, 378), (377, 382, 379), (379, 381, 380), (379, 380, 378), (379, 382, 381), (349, 382, 377), (352, 357, 382), (382, 357, 381), (349, 352, 382), (381, 383, 380), (357, 358, 381), (381, 358, 383), (380, 383, 384), (358, 360, 383), (383, 360, 385), (384, 383, 385), (384, 385, 386), (385, 387, 386), (360, 361, 385), (385, 361, 387), (361, 363, 387), (363, 366, 387), (387, 388, 386), (387, 366, 388), (366, 368, 388), (368, 375, 388), (388, 389, 386), (388, 375, 389), (375, 374, 389), (374, 378, 389), (389, 384, 386), (389, 378, 384), (378, 380, 384), (349, 377, 372), (369, 375, 368), (350, 349, 372), (351, 365, 355), (391, 394, 393, 390), (390, 392, 397, 391), (393, 395, 392, 390), (394, 396, 395, 393), (396, 397, 392, 395), (391, 397, 396, 394), (398, 399, 400), (398, 402, 399), (398, 400, 401), (398, 401, 403), (402, 398, 403), (406, 403, 404), (403, 405, 404), (403, 401, 405), (406, 402, 403), (407, 406, 408), (407, 402, 406), (406, 404, 409), (408, 406, 409), (408, 409, 410), (409, 411, 410), (404, 412, 409), (409, 412, 411), (404, 405, 412), (412, 414, 413), (412, 413, 411), (412, 405, 414), (414, 416, 413), (405, 415, 414), (415, 417, 414), (414, 417, 416), (415, 420, 417), (417, 419, 418), (417, 418, 416), (417, 420, 419), (401, 420, 415), (400, 421, 420), (420, 421, 419), (401, 400, 420), (400, 422, 421), (421, 422, 423), (421, 423, 419), (423, 426, 424), (423, 424, 425), (419, 423, 425), (423, 422, 426), (426, 428, 424), (422, 427, 426), (427, 429, 426), (426, 429, 428), (427, 432, 429), (429, 431, 430), (429, 430, 428), (429, 432, 431), (399, 432, 427), (402, 407, 432), (432, 407, 431), (399, 402, 432), (431, 433, 430), (407, 408, 431), (431, 408, 433), (430, 433, 434), (408, 410, 433), (433, 410, 435), (434, 433, 435), (434, 435, 436), (435, 437, 436), (410, 411, 435), (435, 411, 437), (411, 413, 437), (413, 416, 437), (437, 438, 436), (437, 416, 438), (416, 418, 438), (418, 425, 438), (438, 439, 436), (438, 425, 439), (425, 424, 439), (424, 428, 439), (439, 434, 436), (439, 428, 434), (428, 430, 434), (399, 427, 422), (419, 425, 418), (400, 399, 422), (401, 415, 405)])
_uv = me_cube_018.uv_layers.new(name='UVMap')
_uv.uv.foreach_set('vector', [0.375, 0.0, 0.625, 0.0, 0.625, 0.25, 0.375, 0.25, 0.375, 0.25, 0.625, 0.25, 0.625, 0.5, 0.375, 0.5, 0.375, 0.5, 0.625, 0.5, 0.625, 0.75, 0.375, 0.75, 0.375, 0.75, 0.625, 0.75, 0.625, 1.0, 0.375, 1.0, 0.125, 0.5, 0.375, 0.5, 0.375, 0.75, 0.125, 0.75, 0.625, 0.5, 0.875, 0.5, 0.875, 0.75, 0.625, 0.75, 0.375, 0.0, 0.625, 0.0, 0.625, 0.25, 0.375, 0.25, 0.375, 0.25, 0.625, 0.25, 0.625, 0.5, 0.375, 0.5, 0.375, 0.5, 0.625, 0.5, 0.625, 0.75, 0.375, 0.75, 0.375, 0.75, 0.625, 0.75, 0.625, 1.0, 0.375, 1.0, 0.125, 0.5, 0.375, 0.5, 0.375, 0.75, 0.125, 0.75, 0.625, 0.5, 0.875, 0.5, 0.875, 0.75, 0.625, 0.75, 0.375, 0.0, 0.625, 0.0, 0.625, 0.25, 0.375, 0.25, 0.375, 0.25, 0.625, 0.25, 0.625, 0.5, 0.375, 0.5, 0.375, 0.5, 0.625, 0.5, 0.625, 0.75, 0.375, 0.75, 0.375, 0.75, 0.625, 0.75, 0.625, 1.0, 0.375, 1.0, 0.125, 0.5, 0.375, 0.5, 0.375, 0.75, 0.125, 0.75, 0.625, 0.5, 0.875, 0.5, 0.875, 0.75, 0.625, 0.75, 0.375, 0.0, 0.625, 0.0, 0.625, 0.25, 0.375, 0.25, 0.375, 0.25, 0.625, 0.25, 0.625, 0.5, 0.375, 0.5, 0.375, 0.5, 0.625, 0.5, 0.625, 0.75, 0.375, 0.75, 0.375, 0.75, 0.625, 0.75, 0.625, 1.0, 0.375, 1.0, 0.125, 0.5, 0.375, 0.5, 0.375, 0.75, 0.125, 0.75, 0.625, 0.5, 0.875, 0.5, 0.875, 0.75, 0.625, 0.75, 0.375, 0.0, 0.625, 0.0, 0.625, 0.25, 0.375, 0.25, 0.375, 0.25, 0.625, 0.25, 0.625, 0.5, 0.375, 0.5, 0.375, 0.5, 0.625, 0.5, 0.625, 0.75, 0.375, 0.75, 0.375, 0.75, 0.625, 0.75, 0.625, 1.0, 0.375, 1.0, 0.125, 0.5, 0.375, 0.5, 0.375, 0.75, 0.125, 0.75, 0.625, 0.5, 0.875, 0.5, 0.875, 0.75, 0.625, 0.75, 0.125, 0.5, 0.375, 0.5, 0.375, 0.75, 0.125, 0.75, 0.375, 0.0, 0.625, 0.0, 0.625, 0.25, 0.375, 0.25, 0.375, 0.75, 0.625, 0.75, 0.625, 1.0, 0.375, 1.0, 0.375, 0.5, 0.625, 0.5, 0.625, 0.75, 0.375, 0.75, 0.625, 0.5, 0.875, 0.5, 0.875, 0.75, 0.625, 0.75, 0.375, 0.25, 0.625, 0.25, 0.625, 0.5, 0.375, 0.5, 0.375, 0.0, 0.625, 0.0, 0.625, 0.25, 0.375, 0.25, 0.375, 0.25, 0.625, 0.25, 0.625, 0.5, 0.375, 0.5, 0.375, 0.5, 0.625, 0.5, 0.625, 0.75, 0.375, 0.75, 0.375, 0.75, 0.625, 0.75, 0.625, 1.0, 0.375, 1.0, 0.125, 0.5, 0.375, 0.5, 0.375, 0.75, 0.125, 0.75, 0.625, 0.5, 0.875, 0.5, 0.875, 0.75, 0.625, 0.75, 0.9091, 0.0, 0.9545, 0.07873, 0.8636, 0.07873, 0.1818, 0.0, 0.2273, 0.07873, 0.1364, 0.07873, 0.7273, 0.0, 0.7727, 0.07873, 0.6818, 0.07873, 0.5455, 0.0, 0.5909, 0.07873, 0.5, 0.07873, 0.3182, 0.07873, 0.3636, 0.0, 0.4091, 0.07873, 0.3636, 0.1575, 0.4091, 0.07873, 0.4545, 0.1575, 0.5, 0.07873, 0.5455, 0.1575, 0.4545, 0.1575, 0.5, 0.07873, 0.5909, 0.07873, 0.5455, 0.1575, 0.3636, 0.1575, 0.3182, 0.07873, 0.4091, 0.07873, 0.2727, 0.1575, 0.3636, 0.1575, 0.3182, 0.2362, 0.2727, 0.1575, 0.3182, 0.07873, 0.3636, 0.1575, 0.3636, 0.1575, 0.4545, 0.1575, 0.4091, 0.2362, 0.3182, 0.2362, 0.3636, 0.1575, 0.4091, 0.2362, 0.3182, 0.2362, 0.4091, 0.2362, 0.3636, 0.3149, 0.4091, 0.2362, 0.4545, 0.3149, 0.3636, 0.3149, 0.4545, 0.1575, 0.5, 0.2362, 0.4091, 0.2362, 0.4091, 0.2362, 0.5, 0.2362, 0.4545, 0.3149, 0.4545, 0.1575, 0.5455, 0.1575, 0.5, 0.2362, 0.5, 0.2362, 0.5909, 0.2362, 0.5455, 0.3149, 0.5, 0.2362, 0.5455, 0.3149, 0.4545, 0.3149, 0.5, 0.2362, 0.5455, 0.1575, 0.5909, 0.2362, 0.5909, 0.2362, 0.6364, 0.3149, 0.5455, 0.3149, 0.5455, 0.1575, 0.6364, 0.1575, 0.5909, 0.2362, 0.6364, 0.1575, 0.6818, 0.2362, 0.5909, 0.2362, 0.5909, 0.2362, 0.6818, 0.2362, 0.6364, 0.3149, 0.6364, 0.1575, 0.7273, 0.1575, 0.6818, 0.2362, 0.6818, 0.2362, 0.7727, 0.2362, 0.7273, 0.3149, 0.6818, 0.2362, 0.7273, 0.3149, 0.6364, 0.3149, 0.6818, 0.2362, 0.7273, 0.1575, 0.7727, 0.2362, 0.6818, 0.07873, 0.7273, 0.1575, 0.6364, 0.1575, 0.7727, 0.07873, 0.8182, 0.1575, 0.7273, 0.1575, 0.7273, 0.1575, 0.8182, 0.1575, 0.7727, 0.2362, 0.6818, 0.07873, 0.7727, 0.07873, 0.7273, 0.1575, 0.8636, 0.07873, 0.9091, 0.1575, 0.8182, 0.1575, 0.8182, 0.1575, 0.9091, 0.1575, 0.8636, 0.2362, 0.8182, 0.1575, 0.8636, 0.2362, 0.7727, 0.2362, 0.8636, 0.2362, 0.9545, 0.2362, 0.9091, 0.3149, 0.8636, 0.2362, 0.9091, 0.3149, 0.8182, 0.3149, 0.7727, 0.2362, 0.8636, 0.2362, 0.8182, 0.3149, 0.8636, 0.2362, 0.9091, 0.1575, 0.9545, 0.2362, 0.04546, 0.2362, 0.09091, 0.3149, 0.0, 0.3149, 0.9091, 0.1575, 1.0, 0.1575, 0.9545, 0.2362, 0.09091, 0.1575, 0.1364, 0.2362, 0.04546, 0.2362, 0.04546, 0.2362, 0.1364, 0.2362, 0.09091, 0.3149, 0.09091, 0.1575, 0.1818, 0.1575, 0.1364, 0.2362, 0.1364, 0.2362, 0.2273, 0.2362, 0.1818, 0.3149, 0.1364, 0.2362, 0.1818, 0.3149, 0.09091, 0.3149, 0.1364, 0.2362, 0.1818, 0.1575, 0.2273, 0.2362, 0.1364, 0.07873, 0.1818, 0.1575, 0.09091, 0.1575, 0.2273, 0.07873, 0.2727, 0.1575, 0.1818, 0.1575, 0.1818, 0.1575, 0.2727, 0.1575, 0.2273, 0.2362, 0.1364, 0.07873, 0.2273, 0.07873, 0.1818, 0.1575, 0.2273, 0.2362, 0.2727, 0.3149, 0.1818, 0.3149, 0.2727, 0.1575, 0.3182, 0.2362, 0.2273, 0.2362, 0.2273, 0.2362, 0.3182, 0.2362, 0.2727, 0.3149, 0.1818, 0.3149, 0.2727, 0.3149, 0.2273, 0.3937, 0.3182, 0.2362, 0.3636, 0.3149, 0.2727, 0.3149, 0.2727, 0.3149, 0.3636, 0.3149, 0.3182, 0.3937, 0.2273, 0.3937, 0.2727, 0.3149, 0.3182, 0.3937, 0.2273, 0.3937, 0.3182, 0.3937, 0.2727, 0.4724, 0.4091, 0.3937, 0.5, 0.3937, 0.4545, 0.4724, 0.3636, 0.3149, 0.4545, 0.3149, 0.4091, 0.3937, 0.4091, 0.3937, 0.4545, 0.3149, 0.5, 0.3937, 0.4545, 0.3149, 0.5455, 0.3149, 0.5, 0.3937, 0.5455, 0.3149, 0.6364, 0.3149, 0.5909, 0.3937, 0.5909, 0.3937, 0.6818, 0.3937, 0.6364, 0.4724, 0.5909, 0.3937, 0.6364, 0.3149, 0.6818, 0.3937, 0.6364, 0.3149, 0.7273, 0.3149, 0.6818, 0.3937, 0.7273, 0.3149, 0.8182, 0.3149, 0.7727, 0.3937, 0.7727, 0.3937, 0.8636, 0.3937, 0.8182, 0.4724, 0.7727, 0.3937, 0.8182, 0.3149, 0.8636, 0.3937, 0.8182, 0.3149, 0.9091, 0.3149, 0.8636, 0.3937, 0.0, 0.3149, 0.09091, 0.3149, 0.04546, 0.3937, 0.04546, 0.3937, 0.1364, 0.3937, 0.09091, 0.4724, 0.04546, 0.3937, 0.09091, 0.3149, 0.1364, 0.3937, 0.09091, 0.3149, 0.1818, 0.3149, 0.1364, 0.3937, 0.9545, 0.07873, 1.0, 0.1575, 0.9091, 0.1575, 0.7727, 0.2362, 0.8182, 0.3149, 0.7273, 0.3149, 0.8636, 0.07873, 0.9545, 0.07873, 0.9091, 0.1575, 0.5909, 0.07873, 0.6364, 0.1575, 0.5455, 0.1575, 0.125, 0.5, 0.375, 0.5, 0.375, 0.75, 0.125, 0.75, 0.375, 0.0, 0.625, 0.0, 0.625, 0.25, 0.375, 0.25, 0.375, 0.75, 0.625, 0.75, 0.625, 1.0, 0.375, 1.0, 0.375, 0.5, 0.625, 0.5, 0.625, 0.75, 0.375, 0.75, 0.625, 0.5, 0.875, 0.5, 0.875, 0.75, 0.625, 0.75, 0.375, 0.25, 0.625, 0.25, 0.625, 0.5, 0.375, 0.5, 0.9091, 0.0, 0.9545, 0.07873, 0.8636, 0.07873, 0.1818, 0.0, 0.2273, 0.07873, 0.1364, 0.07873, 0.7273, 0.0, 0.7727, 0.07873, 0.6818, 0.07873, 0.5455, 0.0, 0.5909, 0.07873, 0.5, 0.07873, 0.3182, 0.07873, 0.3636, 0.0, 0.4091, 0.07873, 0.3636, 0.1575, 0.4091, 0.07873, 0.4545, 0.1575, 0.5, 0.07873, 0.5455, 0.1575, 0.4545, 0.1575, 0.5, 0.07873, 0.5909, 0.07873, 0.5455, 0.1575, 0.3636, 0.1575, 0.3182, 0.07873, 0.4091, 0.07873, 0.2727, 0.1575, 0.3636, 0.1575, 0.3182, 0.2362, 0.2727, 0.1575, 0.3182, 0.07873, 0.3636, 0.1575, 0.3636, 0.1575, 0.4545, 0.1575, 0.4091, 0.2362, 0.3182, 0.2362, 0.3636, 0.1575, 0.4091, 0.2362, 0.3182, 0.2362, 0.4091, 0.2362, 0.3636, 0.3149, 0.4091, 0.2362, 0.4545, 0.3149, 0.3636, 0.3149, 0.4545, 0.1575, 0.5, 0.2362, 0.4091, 0.2362, 0.4091, 0.2362, 0.5, 0.2362, 0.4545, 0.3149, 0.4545, 0.1575, 0.5455, 0.1575, 0.5, 0.2362, 0.5, 0.2362, 0.5909, 0.2362, 0.5455, 0.3149, 0.5, 0.2362, 0.5455, 0.3149, 0.4545, 0.3149, 0.5, 0.2362, 0.5455, 0.1575, 0.5909, 0.2362, 0.5909, 0.2362, 0.6364, 0.3149, 0.5455, 0.3149, 0.5455, 0.1575, 0.6364, 0.1575, 0.5909, 0.2362, 0.6364, 0.1575, 0.6818, 0.2362, 0.5909, 0.2362, 0.5909, 0.2362, 0.6818, 0.2362, 0.6364, 0.3149, 0.6364, 0.1575, 0.7273, 0.1575, 0.6818, 0.2362, 0.6818, 0.2362, 0.7727, 0.2362, 0.7273, 0.3149, 0.6818, 0.2362, 0.7273, 0.3149, 0.6364, 0.3149, 0.6818, 0.2362, 0.7273, 0.1575, 0.7727, 0.2362, 0.6818, 0.07873, 0.7273, 0.1575, 0.6364, 0.1575, 0.7727, 0.07873, 0.8182, 0.1575, 0.7273, 0.1575, 0.7273, 0.1575, 0.8182, 0.1575, 0.7727, 0.2362, 0.6818, 0.07873, 0.7727, 0.07873, 0.7273, 0.1575, 0.8636, 0.07873, 0.9091, 0.1575, 0.8182, 0.1575, 0.8182, 0.1575, 0.9091, 0.1575, 0.8636, 0.2362, 0.8182, 0.1575, 0.8636, 0.2362, 0.7727, 0.2362, 0.8636, 0.2362, 0.9545, 0.2362, 0.9091, 0.3149, 0.8636, 0.2362, 0.9091, 0.3149, 0.8182, 0.3149, 0.7727, 0.2362, 0.8636, 0.2362, 0.8182, 0.3149, 0.8636, 0.2362, 0.9091, 0.1575, 0.9545, 0.2362, 0.04546, 0.2362, 0.09091, 0.3149, 0.0, 0.3149, 0.9091, 0.1575, 1.0, 0.1575, 0.9545, 0.2362, 0.09091, 0.1575, 0.1364, 0.2362, 0.04546, 0.2362, 0.04546, 0.2362, 0.1364, 0.2362, 0.09091, 0.3149, 0.09091, 0.1575, 0.1818, 0.1575, 0.1364, 0.2362, 0.1364, 0.2362, 0.2273, 0.2362, 0.1818, 0.3149, 0.1364, 0.2362, 0.1818, 0.3149, 0.09091, 0.3149, 0.1364, 0.2362, 0.1818, 0.1575, 0.2273, 0.2362, 0.1364, 0.07873, 0.1818, 0.1575, 0.09091, 0.1575, 0.2273, 0.07873, 0.2727, 0.1575, 0.1818, 0.1575, 0.1818, 0.1575, 0.2727, 0.1575, 0.2273, 0.2362, 0.1364, 0.07873, 0.2273, 0.07873, 0.1818, 0.1575, 0.2273, 0.2362, 0.2727, 0.3149, 0.1818, 0.3149, 0.2727, 0.1575, 0.3182, 0.2362, 0.2273, 0.2362, 0.2273, 0.2362, 0.3182, 0.2362, 0.2727, 0.3149, 0.1818, 0.3149, 0.2727, 0.3149, 0.2273, 0.3937, 0.3182, 0.2362, 0.3636, 0.3149, 0.2727, 0.3149, 0.2727, 0.3149, 0.3636, 0.3149, 0.3182, 0.3937, 0.2273, 0.3937, 0.2727, 0.3149, 0.3182, 0.3937, 0.2273, 0.3937, 0.3182, 0.3937, 0.2727, 0.4724, 0.4091, 0.3937, 0.5, 0.3937, 0.4545, 0.4724, 0.3636, 0.3149, 0.4545, 0.3149, 0.4091, 0.3937, 0.4091, 0.3937, 0.4545, 0.3149, 0.5, 0.3937, 0.4545, 0.3149, 0.5455, 0.3149, 0.5, 0.3937, 0.5455, 0.3149, 0.6364, 0.3149, 0.5909, 0.3937, 0.5909, 0.3937, 0.6818, 0.3937, 0.6364, 0.4724, 0.5909, 0.3937, 0.6364, 0.3149, 0.6818, 0.3937, 0.6364, 0.3149, 0.7273, 0.3149, 0.6818, 0.3937, 0.7273, 0.3149, 0.8182, 0.3149, 0.7727, 0.3937, 0.7727, 0.3937, 0.8636, 0.3937, 0.8182, 0.4724, 0.7727, 0.3937, 0.8182, 0.3149, 0.8636, 0.3937, 0.8182, 0.3149, 0.9091, 0.3149, 0.8636, 0.3937, 0.0, 0.3149, 0.09091, 0.3149, 0.04546, 0.3937, 0.04546, 0.3937, 0.1364, 0.3937, 0.09091, 0.4724, 0.04546, 0.3937, 0.09091, 0.3149, 0.1364, 0.3937, 0.09091, 0.3149, 0.1818, 0.3149, 0.1364, 0.3937, 0.9545, 0.07873, 1.0, 0.1575, 0.9091, 0.1575, 0.7727, 0.2362, 0.8182, 0.3149, 0.7273, 0.3149, 0.8636, 0.07873, 0.9545, 0.07873, 0.9091, 0.1575, 0.5909, 0.07873, 0.6364, 0.1575, 0.5455, 0.1575, 0.125, 0.5, 0.375, 0.5, 0.375, 0.75, 0.125, 0.75, 0.375, 0.0, 0.625, 0.0, 0.625, 0.25, 0.375, 0.25, 0.375, 0.75, 0.625, 0.75, 0.625, 1.0, 0.375, 1.0, 0.375, 0.5, 0.625, 0.5, 0.625, 0.75, 0.375, 0.75, 0.625, 0.5, 0.875, 0.5, 0.875, 0.75, 0.625, 0.75, 0.375, 0.25, 0.625, 0.25, 0.625, 0.5, 0.375, 0.5, 0.9091, 0.0, 0.9545, 0.07873, 0.8636, 0.07873, 0.1818, 0.0, 0.2273, 0.07873, 0.1364, 0.07873, 0.7273, 0.0, 0.7727, 0.07873, 0.6818, 0.07873, 0.5455, 0.0, 0.5909, 0.07873, 0.5, 0.07873, 0.3182, 0.07873, 0.3636, 0.0, 0.4091, 0.07873, 0.3636, 0.1575, 0.4091, 0.07873, 0.4545, 0.1575, 0.5, 0.07873, 0.5455, 0.1575, 0.4545, 0.1575, 0.5, 0.07873, 0.5909, 0.07873, 0.5455, 0.1575, 0.3636, 0.1575, 0.3182, 0.07873, 0.4091, 0.07873, 0.2727, 0.1575, 0.3636, 0.1575, 0.3182, 0.2362, 0.2727, 0.1575, 0.3182, 0.07873, 0.3636, 0.1575, 0.3636, 0.1575, 0.4545, 0.1575, 0.4091, 0.2362, 0.3182, 0.2362, 0.3636, 0.1575, 0.4091, 0.2362, 0.3182, 0.2362, 0.4091, 0.2362, 0.3636, 0.3149, 0.4091, 0.2362, 0.4545, 0.3149, 0.3636, 0.3149, 0.4545, 0.1575, 0.5, 0.2362, 0.4091, 0.2362, 0.4091, 0.2362, 0.5, 0.2362, 0.4545, 0.3149, 0.4545, 0.1575, 0.5455, 0.1575, 0.5, 0.2362, 0.5, 0.2362, 0.5909, 0.2362, 0.5455, 0.3149, 0.5, 0.2362, 0.5455, 0.3149, 0.4545, 0.3149, 0.5, 0.2362, 0.5455, 0.1575, 0.5909, 0.2362, 0.5909, 0.2362, 0.6364, 0.3149, 0.5455, 0.3149, 0.5455, 0.1575, 0.6364, 0.1575, 0.5909, 0.2362, 0.6364, 0.1575, 0.6818, 0.2362, 0.5909, 0.2362, 0.5909, 0.2362, 0.6818, 0.2362, 0.6364, 0.3149, 0.6364, 0.1575, 0.7273, 0.1575, 0.6818, 0.2362, 0.6818, 0.2362, 0.7727, 0.2362, 0.7273, 0.3149, 0.6818, 0.2362, 0.7273, 0.3149, 0.6364, 0.3149, 0.6818, 0.2362, 0.7273, 0.1575, 0.7727, 0.2362, 0.6818, 0.07873, 0.7273, 0.1575, 0.6364, 0.1575, 0.7727, 0.07873, 0.8182, 0.1575, 0.7273, 0.1575, 0.7273, 0.1575, 0.8182, 0.1575, 0.7727, 0.2362, 0.6818, 0.07873, 0.7727, 0.07873, 0.7273, 0.1575, 0.8636, 0.07873, 0.9091, 0.1575, 0.8182, 0.1575, 0.8182, 0.1575, 0.9091, 0.1575, 0.8636, 0.2362, 0.8182, 0.1575, 0.8636, 0.2362, 0.7727, 0.2362, 0.8636, 0.2362, 0.9545, 0.2362, 0.9091, 0.3149, 0.8636, 0.2362, 0.9091, 0.3149, 0.8182, 0.3149, 0.7727, 0.2362, 0.8636, 0.2362, 0.8182, 0.3149, 0.8636, 0.2362, 0.9091, 0.1575, 0.9545, 0.2362, 0.04546, 0.2362, 0.09091, 0.3149, 0.0, 0.3149, 0.9091, 0.1575, 1.0, 0.1575, 0.9545, 0.2362, 0.09091, 0.1575, 0.1364, 0.2362, 0.04546, 0.2362, 0.04546, 0.2362, 0.1364, 0.2362, 0.09091, 0.3149, 0.09091, 0.1575, 0.1818, 0.1575, 0.1364, 0.2362, 0.1364, 0.2362, 0.2273, 0.2362, 0.1818, 0.3149, 0.1364, 0.2362, 0.1818, 0.3149, 0.09091, 0.3149, 0.1364, 0.2362, 0.1818, 0.1575, 0.2273, 0.2362, 0.1364, 0.07873, 0.1818, 0.1575, 0.09091, 0.1575, 0.2273, 0.07873, 0.2727, 0.1575, 0.1818, 0.1575, 0.1818, 0.1575, 0.2727, 0.1575, 0.2273, 0.2362, 0.1364, 0.07873, 0.2273, 0.07873, 0.1818, 0.1575, 0.2273, 0.2362, 0.2727, 0.3149, 0.1818, 0.3149, 0.2727, 0.1575, 0.3182, 0.2362, 0.2273, 0.2362, 0.2273, 0.2362, 0.3182, 0.2362, 0.2727, 0.3149, 0.1818, 0.3149, 0.2727, 0.3149, 0.2273, 0.3937, 0.3182, 0.2362, 0.3636, 0.3149, 0.2727, 0.3149, 0.2727, 0.3149, 0.3636, 0.3149, 0.3182, 0.3937, 0.2273, 0.3937, 0.2727, 0.3149, 0.3182, 0.3937, 0.2273, 0.3937, 0.3182, 0.3937, 0.2727, 0.4724, 0.4091, 0.3937, 0.5, 0.3937, 0.4545, 0.4724, 0.3636, 0.3149, 0.4545, 0.3149, 0.4091, 0.3937, 0.4091, 0.3937, 0.4545, 0.3149, 0.5, 0.3937, 0.4545, 0.3149, 0.5455, 0.3149, 0.5, 0.3937, 0.5455, 0.3149, 0.6364, 0.3149, 0.5909, 0.3937, 0.5909, 0.3937, 0.6818, 0.3937, 0.6364, 0.4724, 0.5909, 0.3937, 0.6364, 0.3149, 0.6818, 0.3937, 0.6364, 0.3149, 0.7273, 0.3149, 0.6818, 0.3937, 0.7273, 0.3149, 0.8182, 0.3149, 0.7727, 0.3937, 0.7727, 0.3937, 0.8636, 0.3937, 0.8182, 0.4724, 0.7727, 0.3937, 0.8182, 0.3149, 0.8636, 0.3937, 0.8182, 0.3149, 0.9091, 0.3149, 0.8636, 0.3937, 0.0, 0.3149, 0.09091, 0.3149, 0.04546, 0.3937, 0.04546, 0.3937, 0.1364, 0.3937, 0.09091, 0.4724, 0.04546, 0.3937, 0.09091, 0.3149, 0.1364, 0.3937, 0.09091, 0.3149, 0.1818, 0.3149, 0.1364, 0.3937, 0.9545, 0.07873, 1.0, 0.1575, 0.9091, 0.1575, 0.7727, 0.2362, 0.8182, 0.3149, 0.7273, 0.3149, 0.8636, 0.07873, 0.9545, 0.07873, 0.9091, 0.1575, 0.5909, 0.07873, 0.6364, 0.1575, 0.5455, 0.1575, 0.9091, 0.0, 0.9545, 0.07873, 0.8636, 0.07873, 0.1818, 0.0, 0.2273, 0.07873, 0.1364, 0.07873, 0.7273, 0.0, 0.7727, 0.07873, 0.6818, 0.07873, 0.5455, 0.0, 0.5909, 0.07873, 0.5, 0.07873, 0.3182, 0.07873, 0.3636, 0.0, 0.4091, 0.07873, 0.3636, 0.1575, 0.4091, 0.07873, 0.4545, 0.1575, 0.5, 0.07873, 0.5455, 0.1575, 0.4545, 0.1575, 0.5, 0.07873, 0.5909, 0.07873, 0.5455, 0.1575, 0.3636, 0.1575, 0.3182, 0.07873, 0.4091, 0.07873, 0.2727, 0.1575, 0.3636, 0.1575, 0.3182, 0.2362, 0.2727, 0.1575, 0.3182, 0.07873, 0.3636, 0.1575, 0.3636, 0.1575, 0.4545, 0.1575, 0.4091, 0.2362, 0.3182, 0.2362, 0.3636, 0.1575, 0.4091, 0.2362, 0.3182, 0.2362, 0.4091, 0.2362, 0.3636, 0.3149, 0.4091, 0.2362, 0.4545, 0.3149, 0.3636, 0.3149, 0.4545, 0.1575, 0.5, 0.2362, 0.4091, 0.2362, 0.4091, 0.2362, 0.5, 0.2362, 0.4545, 0.3149, 0.4545, 0.1575, 0.5455, 0.1575, 0.5, 0.2362, 0.5, 0.2362, 0.5909, 0.2362, 0.5455, 0.3149, 0.5, 0.2362, 0.5455, 0.3149, 0.4545, 0.3149, 0.5, 0.2362, 0.5455, 0.1575, 0.5909, 0.2362, 0.5909, 0.2362, 0.6364, 0.3149, 0.5455, 0.3149, 0.5455, 0.1575, 0.6364, 0.1575, 0.5909, 0.2362, 0.6364, 0.1575, 0.6818, 0.2362, 0.5909, 0.2362, 0.5909, 0.2362, 0.6818, 0.2362, 0.6364, 0.3149, 0.6364, 0.1575, 0.7273, 0.1575, 0.6818, 0.2362, 0.6818, 0.2362, 0.7727, 0.2362, 0.7273, 0.3149, 0.6818, 0.2362, 0.7273, 0.3149, 0.6364, 0.3149, 0.6818, 0.2362, 0.7273, 0.1575, 0.7727, 0.2362, 0.6818, 0.07873, 0.7273, 0.1575, 0.6364, 0.1575, 0.7727, 0.07873, 0.8182, 0.1575, 0.7273, 0.1575, 0.7273, 0.1575, 0.8182, 0.1575, 0.7727, 0.2362, 0.6818, 0.07873, 0.7727, 0.07873, 0.7273, 0.1575, 0.8636, 0.07873, 0.9091, 0.1575, 0.8182, 0.1575, 0.8182, 0.1575, 0.9091, 0.1575, 0.8636, 0.2362, 0.8182, 0.1575, 0.8636, 0.2362, 0.7727, 0.2362, 0.8636, 0.2362, 0.9545, 0.2362, 0.9091, 0.3149, 0.8636, 0.2362, 0.9091, 0.3149, 0.8182, 0.3149, 0.7727, 0.2362, 0.8636, 0.2362, 0.8182, 0.3149, 0.8636, 0.2362, 0.9091, 0.1575, 0.9545, 0.2362, 0.04546, 0.2362, 0.09091, 0.3149, 0.0, 0.3149, 0.9091, 0.1575, 1.0, 0.1575, 0.9545, 0.2362, 0.09091, 0.1575, 0.1364, 0.2362, 0.04546, 0.2362, 0.04546, 0.2362, 0.1364, 0.2362, 0.09091, 0.3149, 0.09091, 0.1575, 0.1818, 0.1575, 0.1364, 0.2362, 0.1364, 0.2362, 0.2273, 0.2362, 0.1818, 0.3149, 0.1364, 0.2362, 0.1818, 0.3149, 0.09091, 0.3149, 0.1364, 0.2362, 0.1818, 0.1575, 0.2273, 0.2362, 0.1364, 0.07873, 0.1818, 0.1575, 0.09091, 0.1575, 0.2273, 0.07873, 0.2727, 0.1575, 0.1818, 0.1575, 0.1818, 0.1575, 0.2727, 0.1575, 0.2273, 0.2362, 0.1364, 0.07873, 0.2273, 0.07873, 0.1818, 0.1575, 0.2273, 0.2362, 0.2727, 0.3149, 0.1818, 0.3149, 0.2727, 0.1575, 0.3182, 0.2362, 0.2273, 0.2362, 0.2273, 0.2362, 0.3182, 0.2362, 0.2727, 0.3149, 0.1818, 0.3149, 0.2727, 0.3149, 0.2273, 0.3937, 0.3182, 0.2362, 0.3636, 0.3149, 0.2727, 0.3149, 0.2727, 0.3149, 0.3636, 0.3149, 0.3182, 0.3937, 0.2273, 0.3937, 0.2727, 0.3149, 0.3182, 0.3937, 0.2273, 0.3937, 0.3182, 0.3937, 0.2727, 0.4724, 0.4091, 0.3937, 0.5, 0.3937, 0.4545, 0.4724, 0.3636, 0.3149, 0.4545, 0.3149, 0.4091, 0.3937, 0.4091, 0.3937, 0.4545, 0.3149, 0.5, 0.3937, 0.4545, 0.3149, 0.5455, 0.3149, 0.5, 0.3937, 0.5455, 0.3149, 0.6364, 0.3149, 0.5909, 0.3937, 0.5909, 0.3937, 0.6818, 0.3937, 0.6364, 0.4724, 0.5909, 0.3937, 0.6364, 0.3149, 0.6818, 0.3937, 0.6364, 0.3149, 0.7273, 0.3149, 0.6818, 0.3937, 0.7273, 0.3149, 0.8182, 0.3149, 0.7727, 0.3937, 0.7727, 0.3937, 0.8636, 0.3937, 0.8182, 0.4724, 0.7727, 0.3937, 0.8182, 0.3149, 0.8636, 0.3937, 0.8182, 0.3149, 0.9091, 0.3149, 0.8636, 0.3937, 0.0, 0.3149, 0.09091, 0.3149, 0.04546, 0.3937, 0.04546, 0.3937, 0.1364, 0.3937, 0.09091, 0.4724, 0.04546, 0.3937, 0.09091, 0.3149, 0.1364, 0.3937, 0.09091, 0.3149, 0.1818, 0.3149, 0.1364, 0.3937, 0.9545, 0.07873, 1.0, 0.1575, 0.9091, 0.1575, 0.7727, 0.2362, 0.8182, 0.3149, 0.7273, 0.3149, 0.8636, 0.07873, 0.9545, 0.07873, 0.9091, 0.1575, 0.5909, 0.07873, 0.6364, 0.1575, 0.5455, 0.1575, 0.125, 0.5, 0.375, 0.5, 0.375, 0.75, 0.125, 0.75, 0.375, 0.0, 0.625, 0.0, 0.625, 0.25, 0.375, 0.25, 0.375, 0.75, 0.625, 0.75, 0.625, 1.0, 0.375, 1.0, 0.375, 0.5, 0.625, 0.5, 0.625, 0.75, 0.375, 0.75, 0.625, 0.5, 0.875, 0.5, 0.875, 0.75, 0.625, 0.75, 0.375, 0.25, 0.625, 0.25, 0.625, 0.5, 0.375, 0.5, 0.9091, 0.0, 0.9545, 0.07873, 0.8636, 0.07873, 0.1818, 0.0, 0.2273, 0.07873, 0.1364, 0.07873, 0.7273, 0.0, 0.7727, 0.07873, 0.6818, 0.07873, 0.5455, 0.0, 0.5909, 0.07873, 0.5, 0.07873, 0.3182, 0.07873, 0.3636, 0.0, 0.4091, 0.07873, 0.3636, 0.1575, 0.4091, 0.07873, 0.4545, 0.1575, 0.5, 0.07873, 0.5455, 0.1575, 0.4545, 0.1575, 0.5, 0.07873, 0.5909, 0.07873, 0.5455, 0.1575, 0.3636, 0.1575, 0.3182, 0.07873, 0.4091, 0.07873, 0.2727, 0.1575, 0.3636, 0.1575, 0.3182, 0.2362, 0.2727, 0.1575, 0.3182, 0.07873, 0.3636, 0.1575, 0.3636, 0.1575, 0.4545, 0.1575, 0.4091, 0.2362, 0.3182, 0.2362, 0.3636, 0.1575, 0.4091, 0.2362, 0.3182, 0.2362, 0.4091, 0.2362, 0.3636, 0.3149, 0.4091, 0.2362, 0.4545, 0.3149, 0.3636, 0.3149, 0.4545, 0.1575, 0.5, 0.2362, 0.4091, 0.2362, 0.4091, 0.2362, 0.5, 0.2362, 0.4545, 0.3149, 0.4545, 0.1575, 0.5455, 0.1575, 0.5, 0.2362, 0.5, 0.2362, 0.5909, 0.2362, 0.5455, 0.3149, 0.5, 0.2362, 0.5455, 0.3149, 0.4545, 0.3149, 0.5, 0.2362, 0.5455, 0.1575, 0.5909, 0.2362, 0.5909, 0.2362, 0.6364, 0.3149, 0.5455, 0.3149, 0.5455, 0.1575, 0.6364, 0.1575, 0.5909, 0.2362, 0.6364, 0.1575, 0.6818, 0.2362, 0.5909, 0.2362, 0.5909, 0.2362, 0.6818, 0.2362, 0.6364, 0.3149, 0.6364, 0.1575, 0.7273, 0.1575, 0.6818, 0.2362, 0.6818, 0.2362, 0.7727, 0.2362, 0.7273, 0.3149, 0.6818, 0.2362, 0.7273, 0.3149, 0.6364, 0.3149, 0.6818, 0.2362, 0.7273, 0.1575, 0.7727, 0.2362, 0.6818, 0.07873, 0.7273, 0.1575, 0.6364, 0.1575, 0.7727, 0.07873, 0.8182, 0.1575, 0.7273, 0.1575, 0.7273, 0.1575, 0.8182, 0.1575, 0.7727, 0.2362, 0.6818, 0.07873, 0.7727, 0.07873, 0.7273, 0.1575, 0.8636, 0.07873, 0.9091, 0.1575, 0.8182, 0.1575, 0.8182, 0.1575, 0.9091, 0.1575, 0.8636, 0.2362, 0.8182, 0.1575, 0.8636, 0.2362, 0.7727, 0.2362, 0.8636, 0.2362, 0.9545, 0.2362, 0.9091, 0.3149, 0.8636, 0.2362, 0.9091, 0.3149, 0.8182, 0.3149, 0.7727, 0.2362, 0.8636, 0.2362, 0.8182, 0.3149, 0.8636, 0.2362, 0.9091, 0.1575, 0.9545, 0.2362, 0.04546, 0.2362, 0.09091, 0.3149, 0.0, 0.3149, 0.9091, 0.1575, 1.0, 0.1575, 0.9545, 0.2362, 0.09091, 0.1575, 0.1364, 0.2362, 0.04546, 0.2362, 0.04546, 0.2362, 0.1364, 0.2362, 0.09091, 0.3149, 0.09091, 0.1575, 0.1818, 0.1575, 0.1364, 0.2362, 0.1364, 0.2362, 0.2273, 0.2362, 0.1818, 0.3149, 0.1364, 0.2362, 0.1818, 0.3149, 0.09091, 0.3149, 0.1364, 0.2362, 0.1818, 0.1575, 0.2273, 0.2362, 0.1364, 0.07873, 0.1818, 0.1575, 0.09091, 0.1575, 0.2273, 0.07873, 0.2727, 0.1575, 0.1818, 0.1575, 0.1818, 0.1575, 0.2727, 0.1575, 0.2273, 0.2362, 0.1364, 0.07873, 0.2273, 0.07873, 0.1818, 0.1575, 0.2273, 0.2362, 0.2727, 0.3149, 0.1818, 0.3149, 0.2727, 0.1575, 0.3182, 0.2362, 0.2273, 0.2362, 0.2273, 0.2362, 0.3182, 0.2362, 0.2727, 0.3149, 0.1818, 0.3149, 0.2727, 0.3149, 0.2273, 0.3937, 0.3182, 0.2362, 0.3636, 0.3149, 0.2727, 0.3149, 0.2727, 0.3149, 0.3636, 0.3149, 0.3182, 0.3937, 0.2273, 0.3937, 0.2727, 0.3149, 0.3182, 0.3937, 0.2273, 0.3937, 0.3182, 0.3937, 0.2727, 0.4724, 0.4091, 0.3937, 0.5, 0.3937, 0.4545, 0.4724, 0.3636, 0.3149, 0.4545, 0.3149, 0.4091, 0.3937, 0.4091, 0.3937, 0.4545, 0.3149, 0.5, 0.3937, 0.4545, 0.3149, 0.5455, 0.3149, 0.5, 0.3937, 0.5455, 0.3149, 0.6364, 0.3149, 0.5909, 0.3937, 0.5909, 0.3937, 0.6818, 0.3937, 0.6364, 0.4724, 0.5909, 0.3937, 0.6364, 0.3149, 0.6818, 0.3937, 0.6364, 0.3149, 0.7273, 0.3149, 0.6818, 0.3937, 0.7273, 0.3149, 0.8182, 0.3149, 0.7727, 0.3937, 0.7727, 0.3937, 0.8636, 0.3937, 0.8182, 0.4724, 0.7727, 0.3937, 0.8182, 0.3149, 0.8636, 0.3937, 0.8182, 0.3149, 0.9091, 0.3149, 0.8636, 0.3937, 0.0, 0.3149, 0.09091, 0.3149, 0.04546, 0.3937, 0.04546, 0.3937, 0.1364, 0.3937, 0.09091, 0.4724, 0.04546, 0.3937, 0.09091, 0.3149, 0.1364, 0.3937, 0.09091, 0.3149, 0.1818, 0.3149, 0.1364, 0.3937, 0.9545, 0.07873, 1.0, 0.1575, 0.9091, 0.1575, 0.7727, 0.2362, 0.8182, 0.3149, 0.7273, 0.3149, 0.8636, 0.07873, 0.9545, 0.07873, 0.9091, 0.1575, 0.5909, 0.07873, 0.6364, 0.1575, 0.5455, 0.1575, 0.125, 0.5, 0.375, 0.5, 0.375, 0.75, 0.125, 0.75, 0.375, 0.0, 0.625, 0.0, 0.625, 0.25, 0.375, 0.25, 0.375, 0.75, 0.625, 0.75, 0.625, 1.0, 0.375, 1.0, 0.375, 0.5, 0.625, 0.5, 0.625, 0.75, 0.375, 0.75, 0.625, 0.5, 0.875, 0.5, 0.875, 0.75, 0.625, 0.75, 0.375, 0.25, 0.625, 0.25, 0.625, 0.5, 0.375, 0.5, 0.9091, 0.0, 0.9545, 0.07873, 0.8636, 0.07873, 0.1818, 0.0, 0.2273, 0.07873, 0.1364, 0.07873, 0.7273, 0.0, 0.7727, 0.07873, 0.6818, 0.07873, 0.5455, 0.0, 0.5909, 0.07873, 0.5, 0.07873, 0.3182, 0.07873, 0.3636, 0.0, 0.4091, 0.07873, 0.3636, 0.1575, 0.4091, 0.07873, 0.4545, 0.1575, 0.5, 0.07873, 0.5455, 0.1575, 0.4545, 0.1575, 0.5, 0.07873, 0.5909, 0.07873, 0.5455, 0.1575, 0.3636, 0.1575, 0.3182, 0.07873, 0.4091, 0.07873, 0.2727, 0.1575, 0.3636, 0.1575, 0.3182, 0.2362, 0.2727, 0.1575, 0.3182, 0.07873, 0.3636, 0.1575, 0.3636, 0.1575, 0.4545, 0.1575, 0.4091, 0.2362, 0.3182, 0.2362, 0.3636, 0.1575, 0.4091, 0.2362, 0.3182, 0.2362, 0.4091, 0.2362, 0.3636, 0.3149, 0.4091, 0.2362, 0.4545, 0.3149, 0.3636, 0.3149, 0.4545, 0.1575, 0.5, 0.2362, 0.4091, 0.2362, 0.4091, 0.2362, 0.5, 0.2362, 0.4545, 0.3149, 0.4545, 0.1575, 0.5455, 0.1575, 0.5, 0.2362, 0.5, 0.2362, 0.5909, 0.2362, 0.5455, 0.3149, 0.5, 0.2362, 0.5455, 0.3149, 0.4545, 0.3149, 0.5, 0.2362, 0.5455, 0.1575, 0.5909, 0.2362, 0.5909, 0.2362, 0.6364, 0.3149, 0.5455, 0.3149, 0.5455, 0.1575, 0.6364, 0.1575, 0.5909, 0.2362, 0.6364, 0.1575, 0.6818, 0.2362, 0.5909, 0.2362, 0.5909, 0.2362, 0.6818, 0.2362, 0.6364, 0.3149, 0.6364, 0.1575, 0.7273, 0.1575, 0.6818, 0.2362, 0.6818, 0.2362, 0.7727, 0.2362, 0.7273, 0.3149, 0.6818, 0.2362, 0.7273, 0.3149, 0.6364, 0.3149, 0.6818, 0.2362, 0.7273, 0.1575, 0.7727, 0.2362, 0.6818, 0.07873, 0.7273, 0.1575, 0.6364, 0.1575, 0.7727, 0.07873, 0.8182, 0.1575, 0.7273, 0.1575, 0.7273, 0.1575, 0.8182, 0.1575, 0.7727, 0.2362, 0.6818, 0.07873, 0.7727, 0.07873, 0.7273, 0.1575, 0.8636, 0.07873, 0.9091, 0.1575, 0.8182, 0.1575, 0.8182, 0.1575, 0.9091, 0.1575, 0.8636, 0.2362, 0.8182, 0.1575, 0.8636, 0.2362, 0.7727, 0.2362, 0.8636, 0.2362, 0.9545, 0.2362, 0.9091, 0.3149, 0.8636, 0.2362, 0.9091, 0.3149, 0.8182, 0.3149, 0.7727, 0.2362, 0.8636, 0.2362, 0.8182, 0.3149, 0.8636, 0.2362, 0.9091, 0.1575, 0.9545, 0.2362, 0.04546, 0.2362, 0.09091, 0.3149, 0.0, 0.3149, 0.9091, 0.1575, 1.0, 0.1575, 0.9545, 0.2362, 0.09091, 0.1575, 0.1364, 0.2362, 0.04546, 0.2362, 0.04546, 0.2362, 0.1364, 0.2362, 0.09091, 0.3149, 0.09091, 0.1575, 0.1818, 0.1575, 0.1364, 0.2362, 0.1364, 0.2362, 0.2273, 0.2362, 0.1818, 0.3149, 0.1364, 0.2362, 0.1818, 0.3149, 0.09091, 0.3149, 0.1364, 0.2362, 0.1818, 0.1575, 0.2273, 0.2362, 0.1364, 0.07873, 0.1818, 0.1575, 0.09091, 0.1575, 0.2273, 0.07873, 0.2727, 0.1575, 0.1818, 0.1575, 0.1818, 0.1575, 0.2727, 0.1575, 0.2273, 0.2362, 0.1364, 0.07873, 0.2273, 0.07873, 0.1818, 0.1575, 0.2273, 0.2362, 0.2727, 0.3149, 0.1818, 0.3149, 0.2727, 0.1575, 0.3182, 0.2362, 0.2273, 0.2362, 0.2273, 0.2362, 0.3182, 0.2362, 0.2727, 0.3149, 0.1818, 0.3149, 0.2727, 0.3149, 0.2273, 0.3937, 0.3182, 0.2362, 0.3636, 0.3149, 0.2727, 0.3149, 0.2727, 0.3149, 0.3636, 0.3149, 0.3182, 0.3937, 0.2273, 0.3937, 0.2727, 0.3149, 0.3182, 0.3937, 0.2273, 0.3937, 0.3182, 0.3937, 0.2727, 0.4724, 0.4091, 0.3937, 0.5, 0.3937, 0.4545, 0.4724, 0.3636, 0.3149, 0.4545, 0.3149, 0.4091, 0.3937, 0.4091, 0.3937, 0.4545, 0.3149, 0.5, 0.3937, 0.4545, 0.3149, 0.5455, 0.3149, 0.5, 0.3937, 0.5455, 0.3149, 0.6364, 0.3149, 0.5909, 0.3937, 0.5909, 0.3937, 0.6818, 0.3937, 0.6364, 0.4724, 0.5909, 0.3937, 0.6364, 0.3149, 0.6818, 0.3937, 0.6364, 0.3149, 0.7273, 0.3149, 0.6818, 0.3937, 0.7273, 0.3149, 0.8182, 0.3149, 0.7727, 0.3937, 0.7727, 0.3937, 0.8636, 0.3937, 0.8182, 0.4724, 0.7727, 0.3937, 0.8182, 0.3149, 0.8636, 0.3937, 0.8182, 0.3149, 0.9091, 0.3149, 0.8636, 0.3937, 0.0, 0.3149, 0.09091, 0.3149, 0.04546, 0.3937, 0.04546, 0.3937, 0.1364, 0.3937, 0.09091, 0.4724, 0.04546, 0.3937, 0.09091, 0.3149, 0.1364, 0.3937, 0.09091, 0.3149, 0.1818, 0.3149, 0.1364, 0.3937, 0.9545, 0.07873, 1.0, 0.1575, 0.9091, 0.1575, 0.7727, 0.2362, 0.8182, 0.3149, 0.7273, 0.3149, 0.8636, 0.07873, 0.9545, 0.07873, 0.9091, 0.1575, 0.5909, 0.07873, 0.6364, 0.1575, 0.5455, 0.1575, 0.125, 0.5, 0.375, 0.5, 0.375, 0.75, 0.125, 0.75, 0.375, 0.0, 0.625, 0.0, 0.625, 0.25, 0.375, 0.25, 0.375, 0.75, 0.625, 0.75, 0.625, 1.0, 0.375, 1.0, 0.375, 0.5, 0.625, 0.5, 0.625, 0.75, 0.375, 0.75, 0.625, 0.5, 0.875, 0.5, 0.875, 0.75, 0.625, 0.75, 0.375, 0.25, 0.625, 0.25, 0.625, 0.5, 0.375, 0.5, 0.9091, 0.0, 0.9545, 0.07873, 0.8636, 0.07873, 0.1818, 0.0, 0.2273, 0.07873, 0.1364, 0.07873, 0.7273, 0.0, 0.7727, 0.07873, 0.6818, 0.07873, 0.5455, 0.0, 0.5909, 0.07873, 0.5, 0.07873, 0.3182, 0.07873, 0.3636, 0.0, 0.4091, 0.07873, 0.3636, 0.1575, 0.4091, 0.07873, 0.4545, 0.1575, 0.5, 0.07873, 0.5455, 0.1575, 0.4545, 0.1575, 0.5, 0.07873, 0.5909, 0.07873, 0.5455, 0.1575, 0.3636, 0.1575, 0.3182, 0.07873, 0.4091, 0.07873, 0.2727, 0.1575, 0.3636, 0.1575, 0.3182, 0.2362, 0.2727, 0.1575, 0.3182, 0.07873, 0.3636, 0.1575, 0.3636, 0.1575, 0.4545, 0.1575, 0.4091, 0.2362, 0.3182, 0.2362, 0.3636, 0.1575, 0.4091, 0.2362, 0.3182, 0.2362, 0.4091, 0.2362, 0.3636, 0.3149, 0.4091, 0.2362, 0.4545, 0.3149, 0.3636, 0.3149, 0.4545, 0.1575, 0.5, 0.2362, 0.4091, 0.2362, 0.4091, 0.2362, 0.5, 0.2362, 0.4545, 0.3149, 0.4545, 0.1575, 0.5455, 0.1575, 0.5, 0.2362, 0.5, 0.2362, 0.5909, 0.2362, 0.5455, 0.3149, 0.5, 0.2362, 0.5455, 0.3149, 0.4545, 0.3149, 0.5, 0.2362, 0.5455, 0.1575, 0.5909, 0.2362, 0.5909, 0.2362, 0.6364, 0.3149, 0.5455, 0.3149, 0.5455, 0.1575, 0.6364, 0.1575, 0.5909, 0.2362, 0.6364, 0.1575, 0.6818, 0.2362, 0.5909, 0.2362, 0.5909, 0.2362, 0.6818, 0.2362, 0.6364, 0.3149, 0.6364, 0.1575, 0.7273, 0.1575, 0.6818, 0.2362, 0.6818, 0.2362, 0.7727, 0.2362, 0.7273, 0.3149, 0.6818, 0.2362, 0.7273, 0.3149, 0.6364, 0.3149, 0.6818, 0.2362, 0.7273, 0.1575, 0.7727, 0.2362, 0.6818, 0.07873, 0.7273, 0.1575, 0.6364, 0.1575, 0.7727, 0.07873, 0.8182, 0.1575, 0.7273, 0.1575, 0.7273, 0.1575, 0.8182, 0.1575, 0.7727, 0.2362, 0.6818, 0.07873, 0.7727, 0.07873, 0.7273, 0.1575, 0.8636, 0.07873, 0.9091, 0.1575, 0.8182, 0.1575, 0.8182, 0.1575, 0.9091, 0.1575, 0.8636, 0.2362, 0.8182, 0.1575, 0.8636, 0.2362, 0.7727, 0.2362, 0.8636, 0.2362, 0.9545, 0.2362, 0.9091, 0.3149, 0.8636, 0.2362, 0.9091, 0.3149, 0.8182, 0.3149, 0.7727, 0.2362, 0.8636, 0.2362, 0.8182, 0.3149, 0.8636, 0.2362, 0.9091, 0.1575, 0.9545, 0.2362, 0.04546, 0.2362, 0.09091, 0.3149, 0.0, 0.3149, 0.9091, 0.1575, 1.0, 0.1575, 0.9545, 0.2362, 0.09091, 0.1575, 0.1364, 0.2362, 0.04546, 0.2362, 0.04546, 0.2362, 0.1364, 0.2362, 0.09091, 0.3149, 0.09091, 0.1575, 0.1818, 0.1575, 0.1364, 0.2362, 0.1364, 0.2362, 0.2273, 0.2362, 0.1818, 0.3149, 0.1364, 0.2362, 0.1818, 0.3149, 0.09091, 0.3149, 0.1364, 0.2362, 0.1818, 0.1575, 0.2273, 0.2362, 0.1364, 0.07873, 0.1818, 0.1575, 0.09091, 0.1575, 0.2273, 0.07873, 0.2727, 0.1575, 0.1818, 0.1575, 0.1818, 0.1575, 0.2727, 0.1575, 0.2273, 0.2362, 0.1364, 0.07873, 0.2273, 0.07873, 0.1818, 0.1575, 0.2273, 0.2362, 0.2727, 0.3149, 0.1818, 0.3149, 0.2727, 0.1575, 0.3182, 0.2362, 0.2273, 0.2362, 0.2273, 0.2362, 0.3182, 0.2362, 0.2727, 0.3149, 0.1818, 0.3149, 0.2727, 0.3149, 0.2273, 0.3937, 0.3182, 0.2362, 0.3636, 0.3149, 0.2727, 0.3149, 0.2727, 0.3149, 0.3636, 0.3149, 0.3182, 0.3937, 0.2273, 0.3937, 0.2727, 0.3149, 0.3182, 0.3937, 0.2273, 0.3937, 0.3182, 0.3937, 0.2727, 0.4724, 0.4091, 0.3937, 0.5, 0.3937, 0.4545, 0.4724, 0.3636, 0.3149, 0.4545, 0.3149, 0.4091, 0.3937, 0.4091, 0.3937, 0.4545, 0.3149, 0.5, 0.3937, 0.4545, 0.3149, 0.5455, 0.3149, 0.5, 0.3937, 0.5455, 0.3149, 0.6364, 0.3149, 0.5909, 0.3937, 0.5909, 0.3937, 0.6818, 0.3937, 0.6364, 0.4724, 0.5909, 0.3937, 0.6364, 0.3149, 0.6818, 0.3937, 0.6364, 0.3149, 0.7273, 0.3149, 0.6818, 0.3937, 0.7273, 0.3149, 0.8182, 0.3149, 0.7727, 0.3937, 0.7727, 0.3937, 0.8636, 0.3937, 0.8182, 0.4724, 0.7727, 0.3937, 0.8182, 0.3149, 0.8636, 0.3937, 0.8182, 0.3149, 0.9091, 0.3149, 0.8636, 0.3937, 0.0, 0.3149, 0.09091, 0.3149, 0.04546, 0.3937, 0.04546, 0.3937, 0.1364, 0.3937, 0.09091, 0.4724, 0.04546, 0.3937, 0.09091, 0.3149, 0.1364, 0.3937, 0.09091, 0.3149, 0.1818, 0.3149, 0.1364, 0.3937, 0.9545, 0.07873, 1.0, 0.1575, 0.9091, 0.1575, 0.7727, 0.2362, 0.8182, 0.3149, 0.7273, 0.3149, 0.8636, 0.07873, 0.9545, 0.07873, 0.9091, 0.1575, 0.5909, 0.07873, 0.6364, 0.1575, 0.5455, 0.1575, 0.125, 0.5, 0.375, 0.5, 0.375, 0.75, 0.125, 0.75, 0.375, 0.0, 0.625, 0.0, 0.625, 0.25, 0.375, 0.25, 0.375, 0.75, 0.625, 0.75, 0.625, 1.0, 0.375, 1.0, 0.375, 0.5, 0.625, 0.5, 0.625, 0.75, 0.375, 0.75, 0.625, 0.5, 0.875, 0.5, 0.875, 0.75, 0.625, 0.75, 0.375, 0.25, 0.625, 0.25, 0.625, 0.5, 0.375, 0.5, 0.9091, 0.0, 0.9545, 0.07873, 0.8636, 0.07873, 0.1818, 0.0, 0.2273, 0.07873, 0.1364, 0.07873, 0.7273, 0.0, 0.7727, 0.07873, 0.6818, 0.07873, 0.5455, 0.0, 0.5909, 0.07873, 0.5, 0.07873, 0.3182, 0.07873, 0.3636, 0.0, 0.4091, 0.07873, 0.3636, 0.1575, 0.4091, 0.07873, 0.4545, 0.1575, 0.5, 0.07873, 0.5455, 0.1575, 0.4545, 0.1575, 0.5, 0.07873, 0.5909, 0.07873, 0.5455, 0.1575, 0.3636, 0.1575, 0.3182, 0.07873, 0.4091, 0.07873, 0.2727, 0.1575, 0.3636, 0.1575, 0.3182, 0.2362, 0.2727, 0.1575, 0.3182, 0.07873, 0.3636, 0.1575, 0.3636, 0.1575, 0.4545, 0.1575, 0.4091, 0.2362, 0.3182, 0.2362, 0.3636, 0.1575, 0.4091, 0.2362, 0.3182, 0.2362, 0.4091, 0.2362, 0.3636, 0.3149, 0.4091, 0.2362, 0.4545, 0.3149, 0.3636, 0.3149, 0.4545, 0.1575, 0.5, 0.2362, 0.4091, 0.2362, 0.4091, 0.2362, 0.5, 0.2362, 0.4545, 0.3149, 0.4545, 0.1575, 0.5455, 0.1575, 0.5, 0.2362, 0.5, 0.2362, 0.5909, 0.2362, 0.5455, 0.3149, 0.5, 0.2362, 0.5455, 0.3149, 0.4545, 0.3149, 0.5, 0.2362, 0.5455, 0.1575, 0.5909, 0.2362, 0.5909, 0.2362, 0.6364, 0.3149, 0.5455, 0.3149, 0.5455, 0.1575, 0.6364, 0.1575, 0.5909, 0.2362, 0.6364, 0.1575, 0.6818, 0.2362, 0.5909, 0.2362, 0.5909, 0.2362, 0.6818, 0.2362, 0.6364, 0.3149, 0.6364, 0.1575, 0.7273, 0.1575, 0.6818, 0.2362, 0.6818, 0.2362, 0.7727, 0.2362, 0.7273, 0.3149, 0.6818, 0.2362, 0.7273, 0.3149, 0.6364, 0.3149, 0.6818, 0.2362, 0.7273, 0.1575, 0.7727, 0.2362, 0.6818, 0.07873, 0.7273, 0.1575, 0.6364, 0.1575, 0.7727, 0.07873, 0.8182, 0.1575, 0.7273, 0.1575, 0.7273, 0.1575, 0.8182, 0.1575, 0.7727, 0.2362, 0.6818, 0.07873, 0.7727, 0.07873, 0.7273, 0.1575, 0.8636, 0.07873, 0.9091, 0.1575, 0.8182, 0.1575, 0.8182, 0.1575, 0.9091, 0.1575, 0.8636, 0.2362, 0.8182, 0.1575, 0.8636, 0.2362, 0.7727, 0.2362, 0.8636, 0.2362, 0.9545, 0.2362, 0.9091, 0.3149, 0.8636, 0.2362, 0.9091, 0.3149, 0.8182, 0.3149, 0.7727, 0.2362, 0.8636, 0.2362, 0.8182, 0.3149, 0.8636, 0.2362, 0.9091, 0.1575, 0.9545, 0.2362, 0.04546, 0.2362, 0.09091, 0.3149, 0.0, 0.3149, 0.9091, 0.1575, 1.0, 0.1575, 0.9545, 0.2362, 0.09091, 0.1575, 0.1364, 0.2362, 0.04546, 0.2362, 0.04546, 0.2362, 0.1364, 0.2362, 0.09091, 0.3149, 0.09091, 0.1575, 0.1818, 0.1575, 0.1364, 0.2362, 0.1364, 0.2362, 0.2273, 0.2362, 0.1818, 0.3149, 0.1364, 0.2362, 0.1818, 0.3149, 0.09091, 0.3149, 0.1364, 0.2362, 0.1818, 0.1575, 0.2273, 0.2362, 0.1364, 0.07873, 0.1818, 0.1575, 0.09091, 0.1575, 0.2273, 0.07873, 0.2727, 0.1575, 0.1818, 0.1575, 0.1818, 0.1575, 0.2727, 0.1575, 0.2273, 0.2362, 0.1364, 0.07873, 0.2273, 0.07873, 0.1818, 0.1575, 0.2273, 0.2362, 0.2727, 0.3149, 0.1818, 0.3149, 0.2727, 0.1575, 0.3182, 0.2362, 0.2273, 0.2362, 0.2273, 0.2362, 0.3182, 0.2362, 0.2727, 0.3149, 0.1818, 0.3149, 0.2727, 0.3149, 0.2273, 0.3937, 0.3182, 0.2362, 0.3636, 0.3149, 0.2727, 0.3149, 0.2727, 0.3149, 0.3636, 0.3149, 0.3182, 0.3937, 0.2273, 0.3937, 0.2727, 0.3149, 0.3182, 0.3937, 0.2273, 0.3937, 0.3182, 0.3937, 0.2727, 0.4724, 0.4091, 0.3937, 0.5, 0.3937, 0.4545, 0.4724, 0.3636, 0.3149, 0.4545, 0.3149, 0.4091, 0.3937, 0.4091, 0.3937, 0.4545, 0.3149, 0.5, 0.3937, 0.4545, 0.3149, 0.5455, 0.3149, 0.5, 0.3937, 0.5455, 0.3149, 0.6364, 0.3149, 0.5909, 0.3937, 0.5909, 0.3937, 0.6818, 0.3937, 0.6364, 0.4724, 0.5909, 0.3937, 0.6364, 0.3149, 0.6818, 0.3937, 0.6364, 0.3149, 0.7273, 0.3149, 0.6818, 0.3937, 0.7273, 0.3149, 0.8182, 0.3149, 0.7727, 0.3937, 0.7727, 0.3937, 0.8636, 0.3937, 0.8182, 0.4724, 0.7727, 0.3937, 0.8182, 0.3149, 0.8636, 0.3937, 0.8182, 0.3149, 0.9091, 0.3149, 0.8636, 0.3937, 0.0, 0.3149, 0.09091, 0.3149, 0.04546, 0.3937, 0.04546, 0.3937, 0.1364, 0.3937, 0.09091, 0.4724, 0.04546, 0.3937, 0.09091, 0.3149, 0.1364, 0.3937, 0.09091, 0.3149, 0.1818, 0.3149, 0.1364, 0.3937, 0.9545, 0.07873, 1.0, 0.1575, 0.9091, 0.1575, 0.7727, 0.2362, 0.8182, 0.3149, 0.7273, 0.3149, 0.8636, 0.07873, 0.9545, 0.07873, 0.9091, 0.1575, 0.5909, 0.07873, 0.6364, 0.1575, 0.5455, 0.1575])
me_cube_018.update()

# ---- objects
ob_match = bpy.data.objects.new('Match', me_cube_013)
ob_matchbox = bpy.data.objects.new('MatchBox', me_cube_017)
ob_boxwithmatches = bpy.data.objects.new('BoxwithMatches', me_cube_018)

# ---- transforms, parenting, visibility, modifiers, constraints
ob_match.location = (0.0, 0.3616, 0.0)
ob_match.scale = (0.2, 0.015, 0.0125)
ob_matchbox.location = (0.0, 0.0, 0.0)
ob_matchbox.scale = (0.26, 0.18, 0.005)
ob_boxwithmatches.location = (0.0, 0.0, 0.01)
ob_boxwithmatches.scale = (0.25, 0.15, 0.005)

# ---- collection membership
col_collection.objects.link(ob_match)
col_collection.objects.link(ob_matchbox)
col_collection.objects.link(ob_boxwithmatches)

# ---- scene / render settings (as saved in the file)
scene.frame_start = 1; scene.frame_end = 250; scene.frame_set(1)
scene.render.engine = 'BLENDER_EEVEE_NEXT'
bpy.context.view_layer.update()

# ---- added for rendering (the .blend has no active camera and no usable light): camera, sun
cam_auto = bpy.data.cameras.new('AutoCamera')
cam_auto.lens = 50.0
cam_auto.sensor_width = 36.0
cam_auto.clip_end = 1000.0
ob_auto_camera = bpy.data.objects.new('AutoCamera', cam_auto)
scene.collection.objects.link(ob_auto_camera)
ob_auto_camera.location = (0.734128, -0.775131, 0.652302)
ob_auto_camera.rotation_euler = (1.09748, -7.21219e-08, 0.694738)
scene.camera = ob_auto_camera
light_auto_sun = bpy.data.lights.new('AutoSun', 'SUN')
light_auto_sun.energy = 3.0
light_auto_sun.angle = 0.0523599
ob_auto_sun = bpy.data.objects.new('AutoSun', light_auto_sun)
scene.collection.objects.link(ob_auto_sun)
ob_auto_sun.rotation_euler = (0.872665, 0.174533, 0.523599)
bpy.context.view_layer.update()
